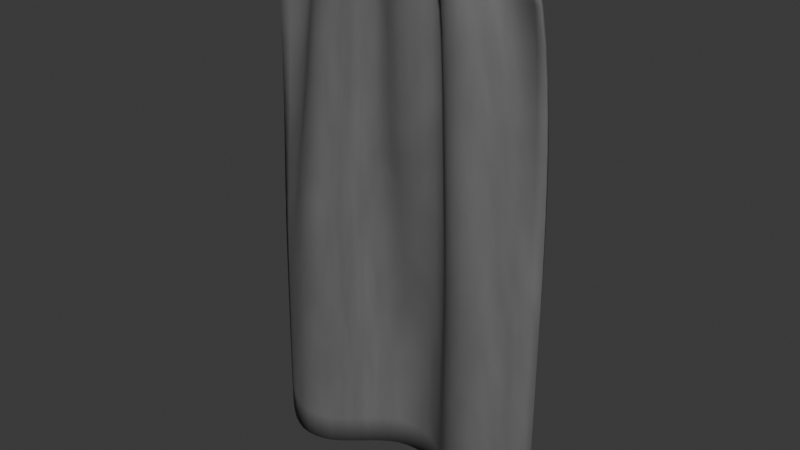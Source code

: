# Source: RedCurtain.blend  (saved by Blender 4.4.30; exported with 4.5.12 LTS)
import bpy
from mathutils import Matrix  # noqa: F401  (used for matrix-valued properties, if any)

bpy.ops.wm.read_factory_settings(use_empty=True)
scene = bpy.context.scene
scene.name = 'Scene'

# ---- collections
col_collection = bpy.data.collections.new('Collection'); scene.collection.children.link(col_collection)

# ---- images (referenced by path relative to the original .blend; pixels are not part of the script)
import os
ASSET_DIR = os.environ.get("B2B_ASSET_DIR", "")  # directory of the original .blend (textures are referenced by path, not embedded)
HERE = os.path.dirname(os.path.abspath(__file__))  # packed textures are extracted next to this script under _unpacked/

def load_image(name, relpath, width, height, colorspace="sRGB"):
    """Load a texture the original file referenced (path relative to the .blend, or extracted next to this script)."""
    p = next((c for c in (os.path.join(HERE, relpath), os.path.join(ASSET_DIR, relpath)) if relpath and os.path.exists(c)), "")
    if p:
        img = bpy.data.images.load(p, check_existing=True)
        img.name = name
    else:  # same state as the original file: an image datablock whose file is absent (Cycles renders it pink)
        img = bpy.data.images.new(name, width, height)
        img.source = "FILE"
        img.filepath = "//" + (relpath or name)
    img.colorspace_settings.name = colorspace
    return img
img_clothdiffuse = load_image('ClothDiffuse', 'ClothDiffuse.png', 1024, 1024, 'sRGB')
img_clothnormal = load_image('ClothNormal', 'ClothNormal.png', 1024, 1024, 'sRGB')

# ---- materials (node trees are filled in below, after node groups)
mat_curtainrail = bpy.data.materials.new('CurtainRail')
mat_cloth = bpy.data.materials.new('Cloth')

# ---- material node trees
mat_curtainrail.use_nodes = True; mat_curtainrail.node_tree.nodes.clear()
_N = mat_curtainrail.node_tree.nodes; _L = mat_curtainrail.node_tree.links
n0 = _N.new('ShaderNodeBsdfPrincipled'); n0.name = 'Principled BSDF'; n0.location = (10, 300)
n1 = _N.new('ShaderNodeOutputMaterial'); n1.name = 'Material Output'; n1.location = (300, 300)
_L.new(n0.outputs[0], n1.inputs[0])
n1.is_active_output = True
mat_cloth.use_nodes = True; mat_cloth.node_tree.nodes.clear()
_N = mat_cloth.node_tree.nodes; _L = mat_cloth.node_tree.links
n0 = _N.new('ShaderNodeBsdfPrincipled'); n0.name = 'Principled BSDF'; n0.location = (10, 300)
n0.inputs[2].default_value = 0.7
n1 = _N.new('ShaderNodeOutputMaterial'); n1.name = 'Material Output'; n1.location = (300, 300)
n2 = _N.new('ShaderNodeTexMagic'); n2.name = 'Magic Texture'; n2.location = (-548, 52)
n2.inputs[1].default_value = 400.0
n2.inputs[2].default_value = 0.3
n3 = _N.new('ShaderNodeBump'); n3.name = 'Bump'; n3.location = (-246, -34)
n3.inputs[0].default_value = 0.1
n3.inputs[1].default_value = 1.0
n4 = _N.new('ShaderNodeTexNoise'); n4.name = 'Noise Texture'; n4.location = (-612, 476)
n5 = _N.new('ShaderNodeValToRGB'); n5.name = 'Color Ramp'; n5.location = (-371, 428)
while len(n5.color_ramp.elements) > 1: n5.color_ramp.elements.remove(n5.color_ramp.elements[-1])
n5.color_ramp.elements[0].position = 0.0; n5.color_ramp.elements[0].color = (0.1014, 0.1014, 0.1014, 1.0)
_e = n5.color_ramp.elements.new(1.0); _e.color = (0.1651, 0.1651, 0.1651, 1.0)
n6 = _N.new('ShaderNodeTexImage'); n6.name = 'Image Texture'; n6.location = (-639, -271)
n6.image = img_clothdiffuse
n7 = _N.new('ShaderNodeTexImage'); n7.name = 'Image Texture.001'; n7.location = (-646, -640)
n7.image = img_clothnormal
_L.new(n2.outputs[0], n3.inputs[3])
_L.new(n3.outputs[0], n0.inputs[5])
_L.new(n0.outputs[0], n1.inputs[0])
_L.new(n4.outputs[0], n5.inputs[0])
_L.new(n5.outputs[0], n0.inputs[0])
n1.is_active_output = True

# ---- world
world_world = bpy.data.worlds.new('World'); scene.world = world_world
world_world.use_nodes = True; world_world.node_tree.nodes.clear()
_N = world_world.node_tree.nodes; _L = world_world.node_tree.links
n0 = _N.new('ShaderNodeOutputWorld'); n0.name = 'World Output'; n0.location = (300, 300)
n1 = _N.new('ShaderNodeBackground'); n1.name = 'Background'; n1.location = (10, 300)
n1.inputs[0].default_value = (0.05088, 0.05088, 0.05088, 1.0)
_L.new(n1.outputs[0], n0.inputs[0])
n0.is_active_output = True
world_world.color = (0.05088, 0.05088, 0.05088)
world_world.use_sun_shadow = False
world_world.sun_shadow_jitter_overblur = 0.0

# ---- meshes
me_cylinder = bpy.data.meshes.new('Cylinder')
me_cylinder.from_pydata([(-0.5, 0.01321, -0.04091), (0.5, 0.01321, -0.04091), (-0.5, 0.01221, -0.04597), (0.5, 0.01221, -0.04597), (-0.5, 0.009343, -0.05025), (0.5, 0.009343, -0.05025), (-0.5, 0.005056, -0.05312), (0.5, 0.005056, -0.05312), (-0.5, -5.67e-10, -0.05412), (0.5, -5.67e-10, -0.05412), (-0.5, -0.005056, -0.05312), (0.5, -0.005056, -0.05312), (-0.5, -0.009343, -0.05025), (0.5, -0.009343, -0.05025), (-0.5, -0.01221, -0.04597), (0.5, -0.01221, -0.04597), (-0.5, -0.01321, -0.04091), (0.5, -0.01321, -0.04091), (-0.5, -0.01221, -0.03585), (0.5, -0.01221, -0.03585), (-0.5, -0.009343, -0.03157), (0.5, -0.009343, -0.03157), (-0.5, -0.005056, -0.0287), (0.5, -0.005056, -0.0287), (-0.5, -5.67e-10, -0.0277), (0.5, -5.67e-10, -0.0277), (-0.5, 0.005056, -0.0287), (0.5, 0.005056, -0.0287), (-0.5, 0.009343, -0.03157), (0.5, 0.009343, -0.03157), (-0.5, 0.01221, -0.03585), (0.5, 0.01221, -0.03585), (-0.439, -0.03437, -3.725e-09), (-0.439, 0.03437, -3.725e-09), (-0.3767, -0.03437, -3.725e-09), (-0.3767, 0.03437, -3.725e-09), (-0.439, -0.007862, -0.05924), (-0.439, -0.01862, -0.05129), (-0.439, -0.01235, -0.05818), (-0.439, -0.01629, -0.05527), (-0.439, 0.01862, -0.05129), (-0.439, 0.007862, -0.05924), (-0.439, 0.01629, -0.05527), (-0.439, 0.01235, -0.05818), (-0.3767, -0.01862, -0.05129), (-0.3767, -0.007862, -0.05924), (-0.3767, -0.01629, -0.05527), (-0.3767, -0.01235, -0.05818), (-0.3767, 0.007862, -0.05924), (-0.3767, 0.01862, -0.05129), (-0.3767, 0.01235, -0.05818), (-0.3767, 0.01629, -0.05527), (0.3767, -0.03437, -3.725e-09), (0.3767, 0.03437, -3.725e-09), (0.439, -0.03437, -3.725e-09), (0.439, 0.03437, -3.725e-09), (0.3767, -0.007862, -0.05924), (0.3767, -0.01862, -0.05129), (0.3767, -0.01235, -0.05818), (0.3767, -0.01629, -0.05527), (0.3767, 0.01862, -0.05129), (0.3767, 0.007862, -0.05924), (0.3767, 0.01629, -0.05527), (0.3767, 0.01235, -0.05818), (0.439, -0.01862, -0.05129), (0.439, -0.007862, -0.05924), (0.439, -0.01629, -0.05527), (0.439, -0.01235, -0.05818), (0.439, 0.007862, -0.05924), (0.439, 0.01862, -0.05129), (0.439, 0.01235, -0.05818), (0.439, 0.01629, -0.05527)], [], [(3, 5, 4, 2), (5, 7, 6, 4), (7, 9, 8, 6), (9, 11, 10, 8), (11, 13, 12, 10), (13, 15, 14, 12), (15, 17, 16, 14), (17, 19, 18, 16), (19, 21, 20, 18), (21, 23, 22, 20), (23, 25, 24, 22), (25, 27, 26, 24), (27, 29, 28, 26), (29, 31, 30, 28), (31, 1, 0, 30), (1, 31, 29, 27, 25, 23, 21, 19, 17, 15, 13, 11, 9, 7, 5, 3), (0, 2, 4, 6, 8, 10, 12, 14, 16, 18, 20, 22, 24, 26, 28, 30), (1, 3, 2, 0), (44, 34, 32, 37), (48, 50, 51, 49, 35, 34, 44, 46, 47, 45), (40, 33, 35, 49), (36, 38, 39, 37, 32, 33, 40, 42, 43, 41), (35, 33, 32, 34), (48, 41, 43, 50), (50, 43, 42, 51), (51, 42, 40, 49), (36, 45, 47, 38), (38, 47, 46, 39), (39, 46, 44, 37), (41, 48, 45, 36), (64, 54, 52, 57), (68, 70, 71, 69, 55, 54, 64, 66, 67, 65), (60, 53, 55, 69), (56, 58, 59, 57, 52, 53, 60, 62, 63, 61), (55, 53, 52, 54), (68, 61, 63, 70), (70, 63, 62, 71), (71, 62, 60, 69), (56, 65, 67, 58), (58, 67, 66, 59), (59, 66, 64, 57), (61, 68, 65, 56)])
me_cylinder.polygons.foreach_set('use_smooth', [True] * 42)
_k = set([(0, 2), (0, 30), (1, 3), (1, 31), (2, 4), (3, 5), (4, 6), (5, 7), (6, 8), (7, 9), (8, 10), (9, 11), (10, 12), (11, 13), (12, 14), (13, 15), (14, 16), (15, 17), (16, 18), (17, 19), (18, 20), (19, 21), (20, 22), (21, 23), (22, 24), (23, 25), (24, 26), (25, 27), (26, 28), (27, 29), (28, 30), (29, 31), (32, 33), (32, 34), (32, 37), (33, 35), (33, 40), (34, 35), (34, 44), (35, 49), (36, 38), (36, 41), (37, 39), (38, 39), (40, 42), (41, 43), (42, 43), (44, 46), (45, 47), (45, 48), (46, 47), (48, 50), (49, 51), (50, 51), (52, 53), (52, 54), (52, 57), (53, 55), (53, 60), (54, 55), (54, 64), (55, 69), (56, 58), (56, 61), (57, 59), (58, 59), (60, 62), (61, 63), (62, 63), (64, 66), (65, 67), (65, 68), (66, 67), (68, 70), (69, 71), (70, 71)])
me_cylinder.attributes.new('sharp_edge', 'BOOLEAN', 'EDGE').data.foreach_set('value', [ (min(e.vertices), max(e.vertices)) in _k for e in me_cylinder.edges])
_uv = me_cylinder.uv_layers.new(name='UVMap')
_uv.uv.foreach_set('vector', [0.9375, 1.0, 0.875, 1.0, 0.875, 0.5, 0.9375, 0.5, 0.875, 1.0, 0.8125, 1.0, 0.8125, 0.5, 0.875, 0.5, 0.8125, 1.0, 0.75, 1.0, 0.75, 0.5, 0.8125, 0.5, 0.75, 1.0, 0.6875, 1.0, 0.6875, 0.5, 0.75, 0.5, 0.6875, 1.0, 0.625, 1.0, 0.625, 0.5, 0.6875, 0.5, 0.625, 1.0, 0.5625, 1.0, 0.5625, 0.5, 0.625, 0.5, 0.5625, 1.0, 0.5, 1.0, 0.5, 0.5, 0.5625, 0.5, 0.5, 1.0, 0.4375, 1.0, 0.4375, 0.5, 0.5, 0.5, 0.4375, 1.0, 0.375, 1.0, 0.375, 0.5, 0.4375, 0.5, 0.375, 1.0, 0.3125, 1.0, 0.3125, 0.5, 0.375, 0.5, 0.3125, 1.0, 0.25, 1.0, 0.25, 0.5, 0.3125, 0.5, 0.25, 1.0, 0.1875, 1.0, 0.1875, 0.5, 0.25, 0.5, 0.1875, 1.0, 0.125, 1.0, 0.125, 0.5, 0.1875, 0.5, 0.125, 1.0, 0.0625, 1.0, 0.0625, 0.5, 0.125, 0.5, 0.0625, 1.0, 0.0, 1.0, 0.0, 0.5, 0.0625, 0.5, 0.25, 0.49, 0.1582, 0.4717, 0.08029, 0.4197, 0.02827, 0.3418, 0.01, 0.25, 0.02827, 0.1582, 0.08029, 0.08029, 0.1582, 0.02827, 0.25, 0.01, 0.3418, 0.02827, 0.4197, 0.08029, 0.4717, 0.1582, 0.49, 0.25, 0.4717, 0.3418, 0.4197, 0.4197, 0.3418, 0.4717, 0.75, 0.49, 0.8418, 0.4717, 0.9197, 0.4197, 0.9717, 0.3418, 0.99, 0.25, 0.9717, 0.1582, 0.9197, 0.08029, 0.8418, 0.02827, 0.75, 0.01, 0.6582, 0.02827, 0.5803, 0.08029, 0.5283, 0.1582, 0.51, 0.25, 0.5283, 0.3418, 0.5803, 0.4197, 0.6582, 0.4717, 1.0, 1.0, 0.9375, 1.0, 0.9375, 0.5, 1.0, 0.5, 0.4086, 0.75, 0.625, 0.75, 0.625, 1.0, 0.4086, 1.0, 0.375, 0.5643, 0.3795, 0.5302, 0.3918, 0.5067, 0.4086, 0.5, 0.625, 0.5, 0.625, 0.75, 0.4086, 0.75, 0.3918, 0.7433, 0.3795, 0.7198, 0.375, 0.6857, 0.4086, 0.25, 0.625, 0.25, 0.625, 0.5, 0.4086, 0.5, 0.375, 0.06427, 0.3795, 0.03023, 0.3918, 0.006673, 0.4086, 0.0, 0.625, 0.0, 0.625, 0.25, 0.4086, 0.25, 0.3918, 0.2433, 0.3795, 0.2198, 0.375, 0.1857, 0.625, 0.5, 0.875, 0.5, 0.875, 0.75, 0.625, 0.75, 0.375, 0.5643, 0.125, 0.5643, 0.125, 0.5296, 0.375, 0.5296, 0.375, 0.5296, 0.125, 0.5296, 0.125, 0.5, 0.375, 0.5, 0.375, 0.5, 0.375, 0.25, 0.4086, 0.25, 0.4086, 0.5, 0.125, 0.6857, 0.375, 0.6857, 0.375, 0.7204, 0.125, 0.7204, 0.125, 0.7204, 0.375, 0.7204, 0.375, 0.75, 0.125, 0.75, 0.375, 1.0, 0.375, 0.75, 0.4086, 0.75, 0.4086, 1.0, 0.125, 0.5643, 0.375, 0.5643, 0.375, 0.6857, 0.125, 0.6857, 0.4086, 0.75, 0.625, 0.75, 0.625, 1.0, 0.4086, 1.0, 0.375, 0.5643, 0.3795, 0.5302, 0.3918, 0.5067, 0.4086, 0.5, 0.625, 0.5, 0.625, 0.75, 0.4086, 0.75, 0.3918, 0.7433, 0.3795, 0.7198, 0.375, 0.6857, 0.4086, 0.25, 0.625, 0.25, 0.625, 0.5, 0.4086, 0.5, 0.375, 0.06427, 0.3795, 0.03023, 0.3918, 0.006673, 0.4086, 0.0, 0.625, 0.0, 0.625, 0.25, 0.4086, 0.25, 0.3918, 0.2433, 0.3795, 0.2198, 0.375, 0.1857, 0.625, 0.5, 0.875, 0.5, 0.875, 0.75, 0.625, 0.75, 0.375, 0.5643, 0.125, 0.5643, 0.125, 0.5296, 0.375, 0.5296, 0.375, 0.5296, 0.125, 0.5296, 0.125, 0.5, 0.375, 0.5, 0.375, 0.5, 0.375, 0.25, 0.4086, 0.25, 0.4086, 0.5, 0.125, 0.6857, 0.375, 0.6857, 0.375, 0.7204, 0.125, 0.7204, 0.125, 0.7204, 0.375, 0.7204, 0.375, 0.75, 0.125, 0.75, 0.375, 1.0, 0.375, 0.75, 0.4086, 0.75, 0.4086, 1.0, 0.125, 0.5643, 0.375, 0.5643, 0.375, 0.6857, 0.125, 0.6857])
me_cylinder.materials.append(mat_curtainrail)
me_cylinder.update()
me_cylinder.normals_split_custom_set([tuple(v) for v in zip(*[iter([0.0, 0.9239, -0.3827, 0.0, 0.7071, -0.7071, 0.0, 0.7071, -0.7071, 0.0, 0.9239, -0.3827, 0.0, 0.7071, -0.7071, 0.0, 0.3827, -0.9239, 0.0, 0.3827, -0.9239, 0.0, 0.7071, -0.7071, 0.0, 0.3827, -0.9239, 0.0, 0.0, -1.0, 0.0, 0.0, -1.0, 0.0, 0.3827, -0.9239, 0.0, 0.0, -1.0, 0.0, -0.3827, -0.9239, 0.0, -0.3827, -0.9239, 0.0, 0.0, -1.0, 0.0, -0.3827, -0.9239, 0.0, -0.7071, -0.7071, 0.0, -0.7071, -0.7071, 0.0, -0.3827, -0.9239, 0.0, -0.7071, -0.7071, 0.0, -0.9239, -0.3827, 0.0, -0.9239, -0.3827, 0.0, -0.7071, -0.7071, 0.0, -0.9239, -0.3827, 0.0, -1.0, 6.771e-08, 0.0, -1.0, 6.771e-08, 0.0, -0.9239, -0.3827, 0.0, -1.0, 6.771e-08, 0.0, -0.9239, 0.3827, 0.0, -0.9239, 0.3827, 0.0, -1.0, 6.771e-08, 0.0, -0.9239, 0.3827, 1.439e-09, -0.7071, 0.7071, 1.439e-09, -0.7071, 0.7071, 0.0, -0.9239, 0.3827, 1.439e-09, -0.7071, 0.7071, 1.439e-09, -0.3827, 0.9239, 1.439e-09, -0.3827, 0.9239, 1.439e-09, -0.7071, 0.7071, 1.439e-09, -0.3827, 0.9239, 0.0, 0.0, 1.0, 0.0, 0.0, 1.0, 1.439e-09, -0.3827, 0.9239, 0.0, 0.0, 1.0, 1.439e-09, 0.3827, 0.9239, 1.439e-09, 0.3827, 0.9239, 0.0, 0.0, 1.0, 1.439e-09, 0.3827, 0.9239, 1.439e-09, 0.7071, 0.7071, 1.439e-09, 0.7071, 0.7071, 1.439e-09, 0.3827, 0.9239, 1.439e-09, 0.7071, 0.7071, 0.0, 0.9239, 0.3827, 0.0, 0.9239, 0.3827, 1.439e-09, 0.7071, 0.7071, 0.0, 0.9239, 0.3827, 0.0, 1.0, 6.771e-08, 0.0, 1.0, 6.771e-08, 0.0, 0.9239, 0.3827, 1.0, -4.356e-07, -2.403e-06, 1.0, -4.356e-07, -2.403e-06, 1.0, -4.356e-07, -2.403e-06, 1.0, -4.356e-07, -2.403e-06, 1.0, -4.356e-07, -2.403e-06, 1.0, -4.356e-07, -2.403e-06, 1.0, -4.356e-07, -2.403e-06, 1.0, -4.356e-07, -2.403e-06, 1.0, -4.356e-07, -2.403e-06, 1.0, -4.356e-07, -2.403e-06, 1.0, -4.356e-07, -2.403e-06, 1.0, -4.356e-07, -2.403e-06, 1.0, -4.356e-07, -2.403e-06, 1.0, -4.356e-07, -2.403e-06, 1.0, -4.356e-07, -2.403e-06, 1.0, -4.356e-07, -2.403e-06, -1.0, -4.356e-07, 2.403e-06, -1.0, -4.356e-07, 2.403e-06, -1.0, -4.356e-07, 2.403e-06, -1.0, -4.356e-07, 2.403e-06, -1.0, -4.356e-07, 2.403e-06, -1.0, -4.356e-07, 2.403e-06, -1.0, -4.356e-07, 2.403e-06, -1.0, -4.356e-07, 2.403e-06, -1.0, -4.356e-07, 2.403e-06, -1.0, -4.356e-07, 2.403e-06, -1.0, -4.356e-07, 2.403e-06, -1.0, -4.356e-07, 2.403e-06, -1.0, -4.356e-07, 2.403e-06, -1.0, -4.356e-07, 2.403e-06, -1.0, -4.356e-07, 2.403e-06, -1.0, -4.356e-07, 2.403e-06, 0.0, 1.0, 6.771e-08, 0.0, 0.9239, -0.3827, 0.0, 0.9239, -0.3827, 0.0, 1.0, 6.771e-08, 0.0, -0.9154, -0.4026, 0.0, -0.956, -0.2934, 0.0, -0.956, -0.2934, 0.0, -0.9154, -0.4026, 1.0, 3.145e-07, 0.0, 1.0, 3.145e-07, 0.0, 1.0, 3.145e-07, 0.0, 1.0, 3.145e-07, 0.0, 1.0, 3.145e-07, 0.0, 1.0, 3.145e-07, 0.0, 1.0, 3.145e-07, 0.0, 1.0, 3.145e-07, 0.0, 1.0, 3.145e-07, 0.0, 1.0, 3.145e-07, 0.0, 0.0, 0.9154, -0.4026, 0.0, 0.956, -0.2934, 0.0, 0.956, -0.2934, 0.0, 0.9154, -0.4026, -1.0, -1.474e-07, 0.0, -1.0, -1.474e-07, 0.0, -1.0, -1.474e-07, 0.0, -1.0, -1.474e-07, 0.0, -1.0, -1.474e-07, 0.0, -1.0, -1.474e-07, 0.0, -1.0, -1.474e-07, 0.0, -1.0, -1.474e-07, 0.0, -1.0, -1.474e-07, 0.0, -1.0, -1.474e-07, 0.0, 0.0, 0.0, 1.0, 0.0, 0.0, 1.0, 0.0, 0.0, 1.0, 0.0, 0.0, 1.0, 0.0, 0.1163, -0.9932, 0.0, 0.1163, -0.9932, 0.0, 0.4213, -0.9069, 0.0, 0.4213, -0.9069, 0.0, 0.4213, -0.9069, 0.0, 0.4213, -0.9069, 0.0, 0.7434, -0.6688, 0.0, 0.7434, -0.6688, 0.0, 0.7434, -0.6688, 0.0, 0.7434, -0.6688, 0.0, 0.9154, -0.4026, 0.0, 0.9154, -0.4026, 0.0, -0.1163, -0.9932, 0.0, -0.1163, -0.9932, 0.0, -0.4213, -0.9069, 0.0, -0.4213, -0.9069, 0.0, -0.4213, -0.9069, 0.0, -0.4213, -0.9069, 0.0, -0.7434, -0.6688, 0.0, -0.7434, -0.6688, 0.0, -0.7434, -0.6688, 0.0, -0.7434, -0.6688, 0.0, -0.9154, -0.4026, 0.0, -0.9154, -0.4026, 0.0, 0.1163, -0.9932, 0.0, 0.1163, -0.9932, 0.0, -0.1163, -0.9932, 0.0, -0.1163, -0.9932, 0.0, -0.9154, -0.4026, 0.0, -0.956, -0.2934, 0.0, -0.956, -0.2934, 0.0, -0.9154, -0.4026, 1.0, 1.474e-07, 0.0, 1.0, 1.474e-07, 0.0, 1.0, 1.474e-07, 0.0, 1.0, 1.474e-07, 0.0, 1.0, 1.474e-07, 0.0, 1.0, 1.474e-07, 0.0, 1.0, 1.474e-07, 0.0, 1.0, 1.474e-07, 0.0, 1.0, 1.474e-07, 0.0, 1.0, 1.474e-07, 0.0, 0.0, 0.9154, -0.4026, 0.0, 0.956, -0.2934, 0.0, 0.956, -0.2934, 0.0, 0.9154, -0.4026, -1.0, -3.145e-07, 0.0, -1.0, -3.145e-07, 0.0, -1.0, -3.145e-07, 0.0, -1.0, -3.145e-07, 0.0, -1.0, -3.145e-07, 0.0, -1.0, -3.145e-07, 0.0, -1.0, -3.145e-07, 0.0, -1.0, -3.145e-07, 0.0, -1.0, -3.145e-07, 0.0, -1.0, -3.145e-07, 0.0, 0.0, 0.0, 1.0, 0.0, 0.0, 1.0, 0.0, 0.0, 1.0, 0.0, 0.0, 1.0, 0.0, 0.1163, -0.9932, 0.0, 0.1163, -0.9932, 0.0, 0.4213, -0.9069, 0.0, 0.4213, -0.9069, 0.0, 0.4213, -0.9069, 0.0, 0.4213, -0.9069, 0.0, 0.7434, -0.6688, 0.0, 0.7434, -0.6688, 0.0, 0.7434, -0.6688, 0.0, 0.7434, -0.6688, 0.0, 0.9154, -0.4026, 0.0, 0.9154, -0.4026, 0.0, -0.1163, -0.9932, 0.0, -0.1163, -0.9932, 0.0, -0.4213, -0.9069, 0.0, -0.4213, -0.9069, 0.0, -0.4213, -0.9069, 0.0, -0.4213, -0.9069, 0.0, -0.7434, -0.6688, 0.0, -0.7434, -0.6688, 0.0, -0.7434, -0.6688, 0.0, -0.7434, -0.6688, 0.0, -0.9154, -0.4026, 0.0, -0.9154, -0.4026, 0.0, 0.1163, -0.9932, 0.0, 0.1163, -0.9932, 0.0, -0.1163, -0.9932, 0.0, -0.1163, -0.9932])] * 3)])
me_grid_007 = bpy.data.meshes.new('Grid.007')
me_grid_007.from_pydata([(-0.5731, 0.01597, -2.022), (-0.5246, -0.02444, -2.04), (-0.4614, -0.06473, -2.04), (-0.3902, -0.0838, -2.041), (-0.3176, -0.07233, -2.043), (-0.253, -0.03525, -2.044), (-0.1958, 0.01394, -2.045), (-0.138, 0.06239, -2.045), (-0.0727, 0.0987, -2.044), (-5.274e-08, 0.1124, -2.044), (0.0727, 0.0987, -2.044), (0.138, 0.06239, -2.045), (0.1958, 0.01394, -2.045), (0.253, -0.03525, -2.044), (0.3176, -0.07233, -2.043), (0.3902, -0.0838, -2.041), (0.4614, -0.06473, -2.04), (0.5246, -0.02444, -2.04), (0.5731, 0.01597, -2.022), (-0.5821, 0.02474, -1.929), (-0.5233, -0.02279, -1.929), (-0.4598, -0.06285, -1.929), (-0.3888, -0.0832, -1.931), (-0.3162, -0.07333, -1.932), (-0.2519, -0.03611, -1.933), (-0.1962, 0.01457, -1.934), (-0.139, 0.06357, -1.934), (-0.07311, 0.09849, -1.933), (-3.865e-08, 0.1111, -1.933), (0.07311, 0.09849, -1.933), (0.139, 0.06357, -1.934), (0.1962, 0.01457, -1.934), (0.2519, -0.03611, -1.933), (0.3162, -0.07333, -1.932), (0.3888, -0.0832, -1.931), (0.4598, -0.06285, -1.929), (0.5233, -0.02279, -1.929), (0.5821, 0.02474, -1.929), (-0.5815, 0.02556, -1.818), (-0.5219, -0.02098, -1.818), (-0.4582, -0.06086, -1.818), (-0.3875, -0.08255, -1.82), (-0.3148, -0.07427, -1.821), (-0.251, -0.03682, -1.822), (-0.1966, 0.01527, -1.823), (-0.14, 0.06469, -1.823), (-0.07351, 0.09816, -1.822), (-3.329e-08, 0.1096, -1.822), (0.07351, 0.09816, -1.822), (0.14, 0.06469, -1.823), (0.1966, 0.01527, -1.823), (0.251, -0.03682, -1.822), (0.3148, -0.07427, -1.821), (0.3875, -0.08255, -1.82), (0.4582, -0.06086, -1.818), (0.5219, -0.02098, -1.818), (0.5815, 0.02557, -1.818), (-0.5809, 0.02641, -1.707), (-0.5205, -0.01902, -1.707), (-0.4565, -0.05873, -1.707), (-0.3861, -0.08179, -1.709), (-0.3134, -0.07512, -1.71), (-0.2501, -0.03736, -1.711), (-0.1971, 0.01603, -1.712), (-0.141, 0.06576, -1.712), (-0.07388, 0.09762, -1.711), (-2.771e-08, 0.1078, -1.711), (0.07388, 0.09762, -1.711), (0.141, 0.06576, -1.712), (0.1971, 0.01603, -1.712), (0.2501, -0.03736, -1.711), (0.3134, -0.07512, -1.71), (0.3861, -0.08179, -1.709), (0.4565, -0.05873, -1.707), (0.5205, -0.01902, -1.707), (0.5809, 0.02641, -1.707), (-0.5802, 0.02728, -1.596), (-0.5189, -0.01693, -1.596), (-0.4547, -0.05642, -1.596), (-0.3846, -0.08089, -1.598), (-0.312, -0.07587, -1.599), (-0.2493, -0.0378, -1.6), (-0.1977, 0.01681, -1.601), (-0.1421, 0.06675, -1.601), (-0.07424, 0.09682, -1.6), (-2.701e-08, 0.1057, -1.6), (0.07424, 0.09682, -1.6), (0.1421, 0.06675, -1.601), (0.1977, 0.01681, -1.601), (0.2493, -0.0378, -1.6), (0.312, -0.07587, -1.599), (0.3846, -0.08089, -1.598), (0.4547, -0.05642, -1.596), (0.5189, -0.01693, -1.596), (0.5802, 0.02728, -1.596), (-0.5796, 0.02816, -1.485), (-0.5173, -0.01473, -1.485), (-0.4529, -0.05391, -1.485), (-0.3831, -0.0798, -1.487), (-0.3107, -0.07652, -1.488), (-0.2485, -0.03819, -1.489), (-0.1982, 0.01756, -1.49), (-0.1431, 0.06765, -1.49), (-0.07459, 0.09559, -1.489), (-2.91e-08, 0.1026, -1.489), (0.07459, 0.09559, -1.489), (0.1431, 0.06765, -1.49), (0.1982, 0.01756, -1.49), (0.2485, -0.03819, -1.489), (0.3107, -0.07652, -1.488), (0.3831, -0.0798, -1.487), (0.4529, -0.05391, -1.485), (0.5173, -0.01473, -1.485), (0.5796, 0.02816, -1.485), (-0.5788, 0.02913, -1.374), (-0.5156, -0.01234, -1.374), (-0.4509, -0.05114, -1.375), (-0.3816, -0.07849, -1.376), (-0.3093, -0.07706, -1.377), (-0.2476, -0.0386, -1.378), (-0.1987, 0.01823, -1.379), (-0.144, 0.06836, -1.379), (-0.07484, 0.09314, -1.378), (-3.329e-08, 0.09686, -1.378), (0.07484, 0.09314, -1.378), (0.144, 0.06836, -1.379), (0.1987, 0.01823, -1.379), (0.2476, -0.0386, -1.378), (0.3093, -0.07706, -1.377), (0.3816, -0.07849, -1.376), (0.4509, -0.05114, -1.375), (0.5156, -0.01234, -1.374), (0.5788, 0.02913, -1.374), (-0.5779, 0.0304, -1.263), (-0.5136, -0.009338, -1.263), (-0.4486, -0.04785, -1.264), (-0.3799, -0.07684, -1.265), (-0.3078, -0.07747, -1.266), (-0.2466, -0.03909, -1.267), (-0.199, 0.01874, -1.268), (-0.1448, 0.06849, -1.268), (-0.07472, 0.08834, -1.268), (-3.236e-08, 0.08736, -1.268), (0.07472, 0.08834, -1.268), (0.1448, 0.06849, -1.268), (0.199, 0.01874, -1.268), (0.2466, -0.03909, -1.267), (0.3078, -0.07747, -1.266), (0.3799, -0.07684, -1.265), (0.4486, -0.04785, -1.264), (0.5136, -0.009337, -1.263), (0.5779, 0.0304, -1.263), (-0.5765, 0.03222, -1.152), (-0.5106, -0.004647, -1.153), (-0.4457, -0.04328, -1.153), (-0.378, -0.07465, -1.153), (-0.3063, -0.07774, -1.155), (-0.2453, -0.03975, -1.156), (-0.1991, 0.01893, -1.157), (-0.1451, 0.0678, -1.157), (-0.07422, 0.08183, -1.157), (-3.19e-08, 0.07657, -1.159), (0.07422, 0.08183, -1.157), (0.1451, 0.0678, -1.157), (0.1991, 0.01893, -1.157), (0.2453, -0.03975, -1.156), (0.3063, -0.07774, -1.155), (0.378, -0.07465, -1.153), (0.4457, -0.04328, -1.153), (0.5106, -0.004647, -1.153), (0.5765, 0.03222, -1.152), (-0.5744, 0.03457, -1.041), (-0.5062, 0.002422, -1.042), (-0.4416, -0.03659, -1.043), (-0.3757, -0.07149, -1.042), (-0.3046, -0.07774, -1.044), (-0.2437, -0.04064, -1.045), (-0.1987, 0.01868, -1.046), (-0.1447, 0.06637, -1.046), (-0.07352, 0.07471, -1.047), (-2.98e-08, 0.06601, -1.049), (0.07352, 0.07471, -1.047), (0.1447, 0.06637, -1.046), (0.1987, 0.01868, -1.046), (0.2437, -0.04064, -1.045), (0.3046, -0.07774, -1.044), (0.3757, -0.07149, -1.042), (0.4416, -0.03659, -1.043), (0.5062, 0.002422, -1.042), (0.5744, 0.03457, -1.041), (-0.5714, 0.03686, -0.9295), (-0.501, 0.01059, -0.9325), (-0.4365, -0.02797, -0.9326), (-0.3731, -0.06701, -0.9316), (-0.3028, -0.07729, -0.9329), (-0.2418, -0.04177, -0.9345), (-0.1978, 0.01798, -0.9346), (-0.1439, 0.06445, -0.9347), (-0.07278, 0.06748, -0.9362), (-2.724e-08, 0.05601, -0.9385), (0.07278, 0.06748, -0.9362), (0.1439, 0.06445, -0.9347), (0.1978, 0.01798, -0.9346), (0.2418, -0.04177, -0.9345), (0.3028, -0.07729, -0.9329), (0.3731, -0.06701, -0.9316), (0.4365, -0.02797, -0.9326), (0.501, 0.01059, -0.9325), (0.5714, 0.03686, -0.9295), (-0.5678, 0.03827, -0.8183), (-0.4956, 0.01883, -0.8225), (-0.4307, -0.01823, -0.8228), (-0.37, -0.06117, -0.8209), (-0.301, -0.07621, -0.8217), (-0.2394, -0.0431, -0.8235), (-0.1963, 0.01684, -0.8235), (-0.1427, 0.06225, -0.8238), (-0.07204, 0.06057, -0.8257), (-2.468e-08, 0.04682, -0.8281), (0.07204, 0.06057, -0.8257), (0.1427, 0.06225, -0.8238), (0.1963, 0.01684, -0.8235), (0.2394, -0.0431, -0.8235), (0.301, -0.07621, -0.8217), (0.37, -0.06117, -0.8209), (0.4307, -0.01823, -0.8228), (0.4956, 0.01883, -0.8225), (0.5678, 0.03827, -0.8183), (-0.5636, 0.0382, -0.7071), (-0.4901, 0.02644, -0.7124), (-0.4247, -0.008114, -0.7132), (-0.3665, -0.05423, -0.7103), (-0.299, -0.07438, -0.7106), (-0.2367, -0.04454, -0.7125), (-0.1944, 0.01532, -0.7125), (-0.1411, 0.05998, -0.7128), (-0.07125, 0.05437, -0.715), (-2.398e-08, 0.03864, -0.7174), (0.07125, 0.05437, -0.715), (0.1411, 0.05998, -0.7128), (0.1944, 0.01532, -0.7125), (0.2367, -0.04454, -0.7125), (0.299, -0.07438, -0.7106), (0.3665, -0.05423, -0.7103), (0.4247, -0.008114, -0.7132), (0.4901, 0.02644, -0.7124), (0.5636, 0.0382, -0.7071), (-0.5587, 0.03635, -0.596), (-0.4848, 0.0331, -0.6022), (-0.4187, 0.002056, -0.6035), (-0.3627, -0.04643, -0.5999), (-0.2969, -0.07173, -0.5995), (-0.2337, -0.04603, -0.6016), (-0.1919, 0.01348, -0.6015), (-0.1394, 0.05782, -0.6019), (-0.07037, 0.04906, -0.6041), (-2.084e-08, 0.03153, -0.6064), (0.07037, 0.04906, -0.6041), (0.1394, 0.05782, -0.6019), (0.1919, 0.01348, -0.6015), (0.2337, -0.04603, -0.6016), (0.2969, -0.07173, -0.5995), (0.3627, -0.04643, -0.5999), (0.4187, 0.002056, -0.6035), (0.4848, 0.0331, -0.6022), (0.5587, 0.03635, -0.596), (-0.5528, 0.03256, -0.4852), (-0.4795, 0.03861, -0.4919), (-0.4126, 0.01216, -0.4939), (-0.3586, -0.03791, -0.4896), (-0.2947, -0.06821, -0.4884), (-0.2305, -0.04747, -0.4906), (-0.1889, 0.01138, -0.4905), (-0.1374, 0.0559, -0.491), (-0.06943, 0.04466, -0.4931), (-1.653e-08, 0.02548, -0.4952), (0.06943, 0.04466, -0.4931), (0.1374, 0.0559, -0.491), (0.1889, 0.01138, -0.4905), (0.2305, -0.04747, -0.4906), (0.2947, -0.06821, -0.4884), (0.3586, -0.03791, -0.4896), (0.4126, 0.01216, -0.4939), (0.4795, 0.03862, -0.4919), (0.5528, 0.03256, -0.4852), (-0.5457, 0.02685, -0.3747), (-0.4741, 0.04276, -0.3815), (-0.4066, 0.02209, -0.3841), (-0.3541, -0.02874, -0.3793), (-0.2922, -0.06376, -0.3775), (-0.2272, -0.04878, -0.3797), (-0.1854, 0.009048, -0.3796), (-0.1354, 0.05426, -0.3801), (-0.06848, 0.04112, -0.382), (-1.234e-08, 0.02046, -0.3838), (0.06848, 0.04112, -0.382), (0.1354, 0.05426, -0.3801), (0.1854, 0.009048, -0.3796), (0.2272, -0.04878, -0.3797), (0.2922, -0.06376, -0.3775), (0.3541, -0.02874, -0.3793), (0.4066, 0.02209, -0.3841), (0.4741, 0.04276, -0.3815), (0.5457, 0.02685, -0.3747), (-0.5369, 0.01938, -0.2647), (-0.4685, 0.04522, -0.2712), (-0.4007, 0.03168, -0.2743), (-0.3492, -0.01901, -0.2691), (-0.2893, -0.05836, -0.2667), (-0.2237, -0.04989, -0.2689), (-0.1813, 0.006461, -0.2688), (-0.1333, 0.05292, -0.2692), (-0.0676, 0.03847, -0.2708), (-5.821e-09, 0.01655, -0.2721), (0.0676, 0.03847, -0.2708), (0.1333, 0.05292, -0.2692), (0.1813, 0.006461, -0.2688), (0.2237, -0.04989, -0.2689), (0.2893, -0.05836, -0.2667), (0.3492, -0.01901, -0.2691), (0.4007, 0.03168, -0.2743), (0.4685, 0.04522, -0.2712), (0.5369, 0.01938, -0.2647), (-0.5239, 0.01021, -0.1554), (-0.4598, 0.04095, -0.164), (-0.392, 0.03957, -0.1653), (-0.3345, -0.00888, -0.1589), (-0.2837, -0.05218, -0.1562), (-0.219, -0.05066, -0.1581), (-0.1717, 0.003585, -0.1582), (-0.1299, 0.0519, -0.1584), (-0.06666, 0.03712, -0.1595), (4.657e-09, 0.01407, -0.1601), (0.06666, 0.03712, -0.1595), (0.1299, 0.0519, -0.1584), (0.1717, 0.003585, -0.1582), (0.219, -0.05066, -0.1581), (0.2837, -0.05218, -0.1562), (0.3345, -0.00888, -0.1589), (0.392, 0.03957, -0.1653), (0.4598, 0.04095, -0.164), (0.5239, 0.01021, -0.1554), (-0.4986, 0.0, -0.04741), (-0.4395, 0.01714, -0.06948), (-0.3719, 0.04249, -0.05928), (-0.2819, 0.001373, -0.04865), (-0.2686, -0.04582, -0.0457), (-0.2099, -0.05105, -0.04738), (-0.1428, 0.0005852, -0.0475), (-0.1219, 0.05123, -0.04755), (-0.06527, 0.03777, -0.04829), (8.615e-09, 0.01332, -0.04786), (0.06527, 0.03777, -0.04829), (0.1219, 0.05123, -0.04755), (0.1428, 0.0005852, -0.0475), (0.2099, -0.05105, -0.04738), (0.2686, -0.04582, -0.0457), (0.2819, 0.001373, -0.04865), (0.3719, 0.04249, -0.05928), (0.4395, 0.01714, -0.06948), (0.4986, 0.0, -0.04741), (-0.5527, -0.001673, -2.037), (-0.553, 0.0005806, -1.929), (-0.494, -0.04637, -2.04), (-0.4925, -0.04445, -1.929), (-0.4265, -0.07772, -2.041), (-0.4251, -0.07632, -1.93), (-0.3534, -0.08186, -2.042), (-0.352, -0.08217, -1.931), (-0.2841, -0.05621, -2.044), (-0.2827, -0.0574, -1.933), (-0.2239, -0.01132, -2.044), (-0.2235, -0.01147, -1.933), (-0.1675, 0.03898, -2.045), (-0.1684, 0.04013, -1.934), (-0.1064, 0.08277, -2.044), (-0.1072, 0.0834, -1.933), (-0.03691, 0.1089, -2.044), (-0.03707, 0.1079, -1.933), (0.03691, 0.1089, -2.044), (0.03707, 0.1079, -1.933), (0.1064, 0.08277, -2.044), (0.1072, 0.0834, -1.933), (0.1675, 0.03898, -2.045), (0.1684, 0.04012, -1.934), (0.2239, -0.01132, -2.044), (0.2235, -0.01147, -1.933), (0.2841, -0.05621, -2.044), (0.2827, -0.0574, -1.933), (0.3534, -0.08186, -2.042), (0.352, -0.08217, -1.931), (0.4265, -0.07772, -2.041), (0.4251, -0.07632, -1.93), (0.494, -0.04637, -2.04), (0.4925, -0.04445, -1.929), (0.5527, -0.001672, -2.037), (0.553, 0.0005814, -1.929), (-0.552, 0.001945, -1.818), (-0.4909, -0.04238, -1.818), (-0.4236, -0.07485, -1.819), (-0.3506, -0.08244, -1.82), (-0.2814, -0.05847, -1.822), (-0.2232, -0.01149, -1.823), (-0.1693, 0.04127, -1.823), (-0.108, 0.08395, -1.822), (-0.03722, 0.1067, -1.822), (0.03722, 0.1067, -1.822), (0.108, 0.08395, -1.822), (0.1693, 0.04127, -1.823), (0.2232, -0.01149, -1.823), (0.2814, -0.05847, -1.822), (0.3506, -0.08244, -1.82), (0.4236, -0.07485, -1.819), (0.4909, -0.04238, -1.818), (0.552, 0.001945, -1.818), (-0.5509, 0.003409, -1.707), (-0.4892, -0.04015, -1.707), (-0.4221, -0.07325, -1.708), (-0.3493, -0.08262, -1.71), (-0.2802, -0.0594, -1.711), (-0.2231, -0.01138, -1.712), (-0.1703, 0.04242, -1.712), (-0.1087, 0.08435, -1.712), (-0.03736, 0.1053, -1.711), (0.03736, 0.1053, -1.711), (0.1087, 0.08435, -1.712), (0.1703, 0.04242, -1.712), (0.2231, -0.01138, -1.712), (0.2802, -0.0594, -1.711), (0.3493, -0.08262, -1.71), (0.4221, -0.07325, -1.708), (0.4892, -0.04015, -1.707), (0.5509, 0.00341, -1.707), (-0.5497, 0.004949, -1.596), (-0.4874, -0.03776, -1.596), (-0.4204, -0.07148, -1.597), (-0.3479, -0.08269, -1.599), (-0.279, -0.06023, -1.6), (-0.2229, -0.0112, -1.601), (-0.1712, 0.04355, -1.601), (-0.1095, 0.0846, -1.601), (-0.03748, 0.1036, -1.6), (0.03748, 0.1036, -1.6), (0.1095, 0.0846, -1.601), (0.1712, 0.04355, -1.601), (0.2229, -0.0112, -1.601), (0.279, -0.06023, -1.6), (0.3479, -0.08269, -1.599), (0.4204, -0.07148, -1.597), (0.4874, -0.03776, -1.596), (0.5497, 0.004949, -1.596), (-0.5486, 0.006549, -1.485), (-0.4856, -0.03521, -1.485), (-0.4187, -0.0695, -1.486), (-0.3465, -0.08261, -1.487), (-0.2778, -0.06098, -1.489), (-0.2228, -0.01102, -1.49), (-0.1722, 0.04463, -1.49), (-0.1102, 0.08464, -1.49), (-0.0376, 0.1011, -1.489), (0.0376, 0.1011, -1.489), (0.1102, 0.08464, -1.49), (0.1722, 0.04463, -1.49), (0.2228, -0.01102, -1.49), (0.2778, -0.06098, -1.489), (0.3465, -0.08261, -1.487), (0.4187, -0.0695, -1.486), (0.4856, -0.03521, -1.485), (0.5486, 0.006549, -1.485), (-0.5473, 0.008287, -1.374), (-0.4836, -0.03243, -1.374), (-0.4169, -0.06727, -1.375), (-0.345, -0.08236, -1.376), (-0.2765, -0.0617, -1.378), (-0.2226, -0.01089, -1.379), (-0.1731, 0.04563, -1.379), (-0.1109, 0.08415, -1.379), (-0.03766, 0.09645, -1.378), (0.03766, 0.09645, -1.378), (0.1109, 0.08415, -1.379), (0.1731, 0.04563, -1.379), (0.2226, -0.01089, -1.379), (0.2765, -0.0617, -1.378), (0.345, -0.08236, -1.376), (0.4169, -0.06727, -1.375), (0.4836, -0.03243, -1.374), (0.5473, 0.008287, -1.374), (-0.5458, 0.01052, -1.263), (-0.4813, -0.02904, -1.263), (-0.4149, -0.06461, -1.264), (-0.3435, -0.08188, -1.265), (-0.2751, -0.0624, -1.267), (-0.2222, -0.0109, -1.268), (-0.1738, 0.04638, -1.268), (-0.1112, 0.08232, -1.268), (-0.03747, 0.08848, -1.268), (0.03747, 0.08848, -1.268), (0.1112, 0.08232, -1.268), (0.1738, 0.04638, -1.268), (0.2222, -0.0109, -1.268), (0.2751, -0.0624, -1.267), (0.3435, -0.08188, -1.265), (0.4149, -0.06461, -1.264), (0.4813, -0.02903, -1.263), (0.5458, 0.01052, -1.263), (-0.5434, 0.01402, -1.152), (-0.4782, -0.02401, -1.153), (-0.4125, -0.06107, -1.153), (-0.3418, -0.08108, -1.154), (-0.2736, -0.06313, -1.156), (-0.2216, -0.01116, -1.157), (-0.1742, 0.04667, -1.157), (-0.111, 0.07911, -1.157), (-0.03707, 0.079, -1.158), (0.03707, 0.079, -1.158), (0.111, 0.07911, -1.157), (0.1742, 0.04667, -1.157), (0.2216, -0.01116, -1.157), (0.2736, -0.06313, -1.156), (0.3418, -0.08108, -1.154), (0.4125, -0.06107, -1.153), (0.4782, -0.02401, -1.153), (0.5434, 0.01402, -1.152), (-0.5399, 0.01916, -1.042), (-0.4736, -0.0165, -1.043), (-0.4094, -0.05598, -1.042), (-0.3401, -0.07971, -1.043), (-0.2719, -0.06387, -1.045), (-0.2206, -0.01176, -1.046), (-0.174, 0.04636, -1.046), (-0.1104, 0.0751, -1.046), (-0.03662, 0.06942, -1.048), (0.03662, 0.06942, -1.048), (0.1104, 0.0751, -1.046), (0.174, 0.04636, -1.046), (0.2206, -0.01176, -1.046), (0.2719, -0.06387, -1.045), (0.3401, -0.07971, -1.043), (0.4094, -0.05598, -1.042), (0.4736, -0.0165, -1.043), (0.5399, 0.01916, -1.042), (-0.5357, 0.02482, -0.9312), (-0.4681, -0.007348, -0.9329), (-0.4054, -0.04914, -0.932), (-0.3381, -0.07747, -0.932), (-0.27, -0.06455, -0.9338), (-0.2191, -0.01276, -0.9346), (-0.1732, 0.04556, -0.9345), (-0.1095, 0.07071, -0.9352), (-0.0362, 0.06016, -0.9377), (0.0362, 0.06016, -0.9377), (0.1095, 0.07071, -0.9352), (0.1732, 0.04556, -0.9345), (0.2191, -0.01276, -0.9346), (0.27, -0.06455, -0.9338), (0.3381, -0.07747, -0.932), (0.4054, -0.04914, -0.932), (0.4681, -0.007348, -0.9329), (0.5357, 0.02482, -0.9312), (-0.5311, 0.03004, -0.8207), (-0.4621, 0.002441, -0.8232), (-0.4009, -0.04093, -0.8218), (-0.336, -0.07416, -0.821), (-0.2678, -0.06506, -0.8227), (-0.2171, -0.01413, -0.8236), (-0.172, 0.04435, -0.8235), (-0.1085, 0.06628, -0.8245), (-0.03582, 0.05156, -0.8272), (0.03582, 0.05156, -0.8272), (0.1085, 0.06628, -0.8245), (0.172, 0.04435, -0.8235), (0.2171, -0.01413, -0.8236), (0.2678, -0.06506, -0.8227), (0.336, -0.07416, -0.821), (0.4009, -0.04093, -0.8218), (0.4621, 0.002441, -0.8232), (0.5311, 0.03004, -0.8207), (-0.5263, 0.03419, -0.7101), (-0.4561, 0.01209, -0.7135), (-0.3959, -0.03189, -0.7118), (-0.3337, -0.06979, -0.71), (-0.2655, -0.06528, -0.7117), (-0.2146, -0.01584, -0.7127), (-0.1703, 0.04284, -0.7124), (-0.1073, 0.06219, -0.7136), (-0.03543, 0.0439, -0.7166), (0.03543, 0.0439, -0.7166), (0.1073, 0.06219, -0.7136), (0.1703, 0.04284, -0.7124), (0.2146, -0.01584, -0.7127), (0.2655, -0.06528, -0.7117), (0.3337, -0.06979, -0.71), (0.3959, -0.03189, -0.7118), (0.4561, 0.01209, -0.7135), (0.5263, 0.03419, -0.7101), (-0.5213, 0.03696, -0.5995), (-0.4501, 0.02129, -0.6037), (-0.3907, -0.02231, -0.6018), (-0.3311, -0.06445, -0.5991), (-0.263, -0.0651, -0.6006), (-0.2117, -0.01784, -0.6017), (-0.1682, 0.04115, -0.6015), (-0.1059, 0.05862, -0.6028), (-0.035, 0.03729, -0.6057), (0.035, 0.03729, -0.6057), (0.1059, 0.05862, -0.6028), (0.1682, 0.04115, -0.6015), (0.2117, -0.01784, -0.6017), (0.263, -0.0651, -0.6006), (0.3311, -0.06445, -0.5991), (0.3907, -0.02231, -0.6018), (0.4501, 0.02129, -0.6037), (0.5213, 0.03696, -0.5995), (-0.5159, 0.03815, -0.4889), (-0.4443, 0.02988, -0.4938), (-0.3853, -0.01236, -0.4919), (-0.3282, -0.05819, -0.4883), (-0.2605, -0.06441, -0.4896), (-0.2085, -0.02006, -0.4908), (-0.1657, 0.03937, -0.4905), (-0.1045, 0.05566, -0.4918), (-0.03453, 0.03171, -0.4945), (0.03453, 0.03171, -0.4945), (0.1045, 0.05566, -0.4918), (0.1657, 0.03937, -0.4905), (0.2085, -0.02006, -0.4908), (0.2605, -0.06441, -0.4896), (0.3282, -0.05819, -0.4883), (0.3853, -0.01236, -0.4919), (0.4443, 0.02988, -0.4938), (0.5159, 0.03815, -0.4889), (-0.5099, 0.03763, -0.3783), (-0.4387, 0.03767, -0.3838), (-0.3798, -0.002106, -0.3821), (-0.3249, -0.05101, -0.3777), (-0.2577, -0.06314, -0.3786), (-0.2048, -0.02246, -0.3799), (-0.1628, 0.03755, -0.3797), (-0.1031, 0.0533, -0.3809), (-0.03406, 0.02713, -0.3832), (0.03406, 0.02713, -0.3832), (0.1031, 0.0533, -0.3809), (0.1628, 0.03755, -0.3797), (0.2048, -0.02246, -0.3799), (0.2577, -0.06314, -0.3786), (0.3249, -0.05101, -0.3777), (0.3798, -0.002106, -0.3821), (0.4387, 0.03767, -0.3838), (0.5099, 0.03763, -0.3783), (-0.5032, 0.03524, -0.268), (-0.4331, 0.04438, -0.2737), (-0.3741, 0.008341, -0.2722), (-0.3212, -0.04296, -0.2672), (-0.2548, -0.06121, -0.2677), (-0.2007, -0.025, -0.2691), (-0.1596, 0.03568, -0.2689), (-0.1017, 0.05159, -0.2699), (-0.03361, 0.0236, -0.2716), (0.03361, 0.0236, -0.2716), (0.1017, 0.05159, -0.2699), (0.1596, 0.03568, -0.2689), (0.2007, -0.025, -0.2691), (0.2548, -0.06121, -0.2677), (0.3212, -0.04296, -0.2672), (0.3741, 0.008341, -0.2722), (0.4331, 0.04438, -0.2737), (0.5032, 0.03524, -0.268), (-0.4924, 0.02756, -0.1602), (-0.4256, 0.04635, -0.1658), (-0.3615, 0.01868, -0.1624), (-0.3102, -0.03425, -0.1567), (-0.2514, -0.05862, -0.157), (-0.1928, -0.02761, -0.1584), (-0.1525, 0.03367, -0.1581), (-0.1003, 0.05074, -0.1589), (-0.03309, 0.02151, -0.1599), (0.03309, 0.02151, -0.1599), (0.1003, 0.05074, -0.1589), (0.1525, 0.03367, -0.1581), (0.1928, -0.02761, -0.1584), (0.2514, -0.05862, -0.157), (0.3102, -0.03425, -0.1567), (0.3615, 0.01868, -0.1624), (0.4256, 0.04635, -0.1658), (0.4924, 0.02756, -0.1602), (-0.4687, 0.006049, -0.06163), (-0.41, 0.03428, -0.06692), (-0.3216, 0.02841, -0.05286), (-0.2719, -0.02539, -0.04633), (-0.2465, -0.0557, -0.04641), (-0.1712, -0.03007, -0.04766), (-0.1315, 0.03155, -0.04739), (-0.09804, 0.05118, -0.048), (-0.03223, 0.02137, -0.04808), (0.03223, 0.02137, -0.04808), (0.09804, 0.05118, -0.048), (0.1315, 0.03155, -0.04739), (0.1712, -0.03007, -0.04766), (0.2465, -0.0557, -0.04641), (0.2719, -0.02539, -0.04633), (0.3216, 0.02841, -0.05286), (0.41, 0.03428, -0.06692), (0.4687, 0.006049, -0.06163)], [], [(2, 21, 364, 363), (361, 362, 19, 0), (3, 22, 366, 365), (363, 364, 20, 1), (4, 23, 368, 367), (365, 366, 21, 2), (5, 24, 370, 369), (367, 368, 22, 3), (6, 25, 372, 371), (369, 370, 23, 4), (7, 26, 374, 373), (371, 372, 24, 5), (8, 27, 376, 375), (373, 374, 25, 6), (9, 28, 378, 377), (375, 376, 26, 7), (10, 29, 380, 379), (377, 378, 27, 8), (11, 30, 382, 381), (379, 380, 28, 9), (12, 31, 384, 383), (381, 382, 29, 10), (13, 32, 386, 385), (383, 384, 30, 11), (14, 33, 388, 387), (385, 386, 31, 12), (15, 34, 390, 389), (387, 388, 32, 13), (16, 35, 392, 391), (389, 390, 33, 14), (17, 36, 394, 393), (391, 392, 34, 15), (18, 37, 396, 395), (393, 394, 35, 16), (20, 39, 397, 362), (395, 396, 36, 17), (21, 40, 398, 364), (362, 397, 38, 19), (22, 41, 399, 366), (364, 398, 39, 20), (23, 42, 400, 368), (366, 399, 40, 21), (24, 43, 401, 370), (368, 400, 41, 22), (25, 44, 402, 372), (370, 401, 42, 23), (26, 45, 403, 374), (372, 402, 43, 24), (27, 46, 404, 376), (374, 403, 44, 25), (28, 47, 405, 378), (376, 404, 45, 26), (29, 48, 406, 380), (378, 405, 46, 27), (30, 49, 407, 382), (380, 406, 47, 28), (31, 50, 408, 384), (382, 407, 48, 29), (32, 51, 409, 386), (384, 408, 49, 30), (33, 52, 410, 388), (386, 409, 50, 31), (34, 53, 411, 390), (388, 410, 51, 32), (35, 54, 412, 392), (390, 411, 52, 33), (36, 55, 413, 394), (392, 412, 53, 34), (37, 56, 414, 396), (394, 413, 54, 35), (39, 58, 415, 397), (396, 414, 55, 36), (40, 59, 416, 398), (397, 415, 57, 38), (41, 60, 417, 399), (398, 416, 58, 39), (42, 61, 418, 400), (399, 417, 59, 40), (43, 62, 419, 401), (400, 418, 60, 41), (44, 63, 420, 402), (401, 419, 61, 42), (45, 64, 421, 403), (402, 420, 62, 43), (46, 65, 422, 404), (403, 421, 63, 44), (47, 66, 423, 405), (404, 422, 64, 45), (48, 67, 424, 406), (405, 423, 65, 46), (49, 68, 425, 407), (406, 424, 66, 47), (50, 69, 426, 408), (407, 425, 67, 48), (51, 70, 427, 409), (408, 426, 68, 49), (52, 71, 428, 410), (409, 427, 69, 50), (53, 72, 429, 411), (410, 428, 70, 51), (54, 73, 430, 412), (411, 429, 71, 52), (55, 74, 431, 413), (412, 430, 72, 53), (56, 75, 432, 414), (413, 431, 73, 54), (58, 77, 433, 415), (414, 432, 74, 55), (59, 78, 434, 416), (415, 433, 76, 57), (60, 79, 435, 417), (416, 434, 77, 58), (61, 80, 436, 418), (417, 435, 78, 59), (62, 81, 437, 419), (418, 436, 79, 60), (63, 82, 438, 420), (419, 437, 80, 61), (64, 83, 439, 421), (420, 438, 81, 62), (65, 84, 440, 422), (421, 439, 82, 63), (66, 85, 441, 423), (422, 440, 83, 64), (67, 86, 442, 424), (423, 441, 84, 65), (68, 87, 443, 425), (424, 442, 85, 66), (69, 88, 444, 426), (425, 443, 86, 67), (70, 89, 445, 427), (426, 444, 87, 68), (71, 90, 446, 428), (427, 445, 88, 69), (72, 91, 447, 429), (428, 446, 89, 70), (73, 92, 448, 430), (429, 447, 90, 71), (74, 93, 449, 431), (430, 448, 91, 72), (75, 94, 450, 432), (431, 449, 92, 73), (77, 96, 451, 433), (432, 450, 93, 74), (78, 97, 452, 434), (433, 451, 95, 76), (79, 98, 453, 435), (434, 452, 96, 77), (80, 99, 454, 436), (435, 453, 97, 78), (81, 100, 455, 437), (436, 454, 98, 79), (82, 101, 456, 438), (437, 455, 99, 80), (83, 102, 457, 439), (438, 456, 100, 81), (84, 103, 458, 440), (439, 457, 101, 82), (85, 104, 459, 441), (440, 458, 102, 83), (86, 105, 460, 442), (441, 459, 103, 84), (87, 106, 461, 443), (442, 460, 104, 85), (88, 107, 462, 444), (443, 461, 105, 86), (89, 108, 463, 445), (444, 462, 106, 87), (90, 109, 464, 446), (445, 463, 107, 88), (91, 110, 465, 447), (446, 464, 108, 89), (92, 111, 466, 448), (447, 465, 109, 90), (93, 112, 467, 449), (448, 466, 110, 91), (94, 113, 468, 450), (449, 467, 111, 92), (96, 115, 469, 451), (450, 468, 112, 93), (97, 116, 470, 452), (451, 469, 114, 95), (98, 117, 471, 453), (452, 470, 115, 96), (99, 118, 472, 454), (453, 471, 116, 97), (100, 119, 473, 455), (454, 472, 117, 98), (101, 120, 474, 456), (455, 473, 118, 99), (102, 121, 475, 457), (456, 474, 119, 100), (103, 122, 476, 458), (457, 475, 120, 101), (104, 123, 477, 459), (458, 476, 121, 102), (105, 124, 478, 460), (459, 477, 122, 103), (106, 125, 479, 461), (460, 478, 123, 104), (107, 126, 480, 462), (461, 479, 124, 105), (108, 127, 481, 463), (462, 480, 125, 106), (109, 128, 482, 464), (463, 481, 126, 107), (110, 129, 483, 465), (464, 482, 127, 108), (111, 130, 484, 466), (465, 483, 128, 109), (112, 131, 485, 467), (466, 484, 129, 110), (113, 132, 486, 468), (467, 485, 130, 111), (115, 134, 487, 469), (468, 486, 131, 112), (116, 135, 488, 470), (469, 487, 133, 114), (117, 136, 489, 471), (470, 488, 134, 115), (118, 137, 490, 472), (471, 489, 135, 116), (119, 138, 491, 473), (472, 490, 136, 117), (120, 139, 492, 474), (473, 491, 137, 118), (121, 140, 493, 475), (474, 492, 138, 119), (122, 141, 494, 476), (475, 493, 139, 120), (123, 142, 495, 477), (476, 494, 140, 121), (124, 143, 496, 478), (477, 495, 141, 122), (125, 144, 497, 479), (478, 496, 142, 123), (126, 145, 498, 480), (479, 497, 143, 124), (127, 146, 499, 481), (480, 498, 144, 125), (128, 147, 500, 482), (481, 499, 145, 126), (129, 148, 501, 483), (482, 500, 146, 127), (130, 149, 502, 484), (483, 501, 147, 128), (131, 150, 503, 485), (484, 502, 148, 129), (132, 151, 504, 486), (485, 503, 149, 130), (134, 153, 505, 487), (486, 504, 150, 131), (135, 154, 506, 488), (487, 505, 152, 133), (136, 155, 507, 489), (488, 506, 153, 134), (137, 156, 508, 490), (489, 507, 154, 135), (138, 157, 509, 491), (490, 508, 155, 136), (139, 158, 510, 492), (491, 509, 156, 137), (140, 159, 511, 493), (492, 510, 157, 138), (141, 160, 512, 494), (493, 511, 158, 139), (142, 161, 513, 495), (494, 512, 159, 140), (143, 162, 514, 496), (495, 513, 160, 141), (144, 163, 515, 497), (496, 514, 161, 142), (145, 164, 516, 498), (497, 515, 162, 143), (146, 165, 517, 499), (498, 516, 163, 144), (147, 166, 518, 500), (499, 517, 164, 145), (148, 167, 519, 501), (500, 518, 165, 146), (149, 168, 520, 502), (501, 519, 166, 147), (150, 169, 521, 503), (502, 520, 167, 148), (151, 170, 522, 504), (503, 521, 168, 149), (153, 172, 523, 505), (504, 522, 169, 150), (154, 173, 524, 506), (505, 523, 171, 152), (155, 174, 525, 507), (506, 524, 172, 153), (156, 175, 526, 508), (507, 525, 173, 154), (157, 176, 527, 509), (508, 526, 174, 155), (158, 177, 528, 510), (509, 527, 175, 156), (159, 178, 529, 511), (510, 528, 176, 157), (160, 179, 530, 512), (511, 529, 177, 158), (161, 180, 531, 513), (512, 530, 178, 159), (162, 181, 532, 514), (513, 531, 179, 160), (163, 182, 533, 515), (514, 532, 180, 161), (164, 183, 534, 516), (515, 533, 181, 162), (165, 184, 535, 517), (516, 534, 182, 163), (166, 185, 536, 518), (517, 535, 183, 164), (167, 186, 537, 519), (518, 536, 184, 165), (168, 187, 538, 520), (519, 537, 185, 166), (169, 188, 539, 521), (520, 538, 186, 167), (170, 189, 540, 522), (521, 539, 187, 168), (172, 191, 541, 523), (522, 540, 188, 169), (173, 192, 542, 524), (523, 541, 190, 171), (174, 193, 543, 525), (524, 542, 191, 172), (175, 194, 544, 526), (525, 543, 192, 173), (176, 195, 545, 527), (526, 544, 193, 174), (177, 196, 546, 528), (527, 545, 194, 175), (178, 197, 547, 529), (528, 546, 195, 176), (179, 198, 548, 530), (529, 547, 196, 177), (180, 199, 549, 531), (530, 548, 197, 178), (181, 200, 550, 532), (531, 549, 198, 179), (182, 201, 551, 533), (532, 550, 199, 180), (183, 202, 552, 534), (533, 551, 200, 181), (184, 203, 553, 535), (534, 552, 201, 182), (185, 204, 554, 536), (535, 553, 202, 183), (186, 205, 555, 537), (536, 554, 203, 184), (187, 206, 556, 538), (537, 555, 204, 185), (188, 207, 557, 539), (538, 556, 205, 186), (189, 208, 558, 540), (539, 557, 206, 187), (191, 210, 559, 541), (540, 558, 207, 188), (192, 211, 560, 542), (541, 559, 209, 190), (193, 212, 561, 543), (542, 560, 210, 191), (194, 213, 562, 544), (543, 561, 211, 192), (195, 214, 563, 545), (544, 562, 212, 193), (196, 215, 564, 546), (545, 563, 213, 194), (197, 216, 565, 547), (546, 564, 214, 195), (198, 217, 566, 548), (547, 565, 215, 196), (199, 218, 567, 549), (548, 566, 216, 197), (200, 219, 568, 550), (549, 567, 217, 198), (201, 220, 569, 551), (550, 568, 218, 199), (202, 221, 570, 552), (551, 569, 219, 200), (203, 222, 571, 553), (552, 570, 220, 201), (204, 223, 572, 554), (553, 571, 221, 202), (205, 224, 573, 555), (554, 572, 222, 203), (206, 225, 574, 556), (555, 573, 223, 204), (207, 226, 575, 557), (556, 574, 224, 205), (208, 227, 576, 558), (557, 575, 225, 206), (210, 229, 577, 559), (558, 576, 226, 207), (211, 230, 578, 560), (559, 577, 228, 209), (212, 231, 579, 561), (560, 578, 229, 210), (213, 232, 580, 562), (561, 579, 230, 211), (214, 233, 581, 563), (562, 580, 231, 212), (215, 234, 582, 564), (563, 581, 232, 213), (216, 235, 583, 565), (564, 582, 233, 214), (217, 236, 584, 566), (565, 583, 234, 215), (218, 237, 585, 567), (566, 584, 235, 216), (219, 238, 586, 568), (567, 585, 236, 217), (220, 239, 587, 569), (568, 586, 237, 218), (221, 240, 588, 570), (569, 587, 238, 219), (222, 241, 589, 571), (570, 588, 239, 220), (223, 242, 590, 572), (571, 589, 240, 221), (224, 243, 591, 573), (572, 590, 241, 222), (225, 244, 592, 574), (573, 591, 242, 223), (226, 245, 593, 575), (574, 592, 243, 224), (227, 246, 594, 576), (575, 593, 244, 225), (229, 248, 595, 577), (576, 594, 245, 226), (230, 249, 596, 578), (577, 595, 247, 228), (231, 250, 597, 579), (578, 596, 248, 229), (232, 251, 598, 580), (579, 597, 249, 230), (233, 252, 599, 581), (580, 598, 250, 231), (234, 253, 600, 582), (581, 599, 251, 232), (235, 254, 601, 583), (582, 600, 252, 233), (236, 255, 602, 584), (583, 601, 253, 234), (237, 256, 603, 585), (584, 602, 254, 235), (238, 257, 604, 586), (585, 603, 255, 236), (239, 258, 605, 587), (586, 604, 256, 237), (240, 259, 606, 588), (587, 605, 257, 238), (241, 260, 607, 589), (588, 606, 258, 239), (242, 261, 608, 590), (589, 607, 259, 240), (243, 262, 609, 591), (590, 608, 260, 241), (244, 263, 610, 592), (591, 609, 261, 242), (245, 264, 611, 593), (592, 610, 262, 243), (246, 265, 612, 594), (593, 611, 263, 244), (248, 267, 613, 595), (594, 612, 264, 245), (249, 268, 614, 596), (595, 613, 266, 247), (250, 269, 615, 597), (596, 614, 267, 248), (251, 270, 616, 598), (597, 615, 268, 249), (252, 271, 617, 599), (598, 616, 269, 250), (253, 272, 618, 600), (599, 617, 270, 251), (254, 273, 619, 601), (600, 618, 271, 252), (255, 274, 620, 602), (601, 619, 272, 253), (256, 275, 621, 603), (602, 620, 273, 254), (257, 276, 622, 604), (603, 621, 274, 255), (258, 277, 623, 605), (604, 622, 275, 256), (259, 278, 624, 606), (605, 623, 276, 257), (260, 279, 625, 607), (606, 624, 277, 258), (261, 280, 626, 608), (607, 625, 278, 259), (262, 281, 627, 609), (608, 626, 279, 260), (263, 282, 628, 610), (609, 627, 280, 261), (264, 283, 629, 611), (610, 628, 281, 262), (265, 284, 630, 612), (611, 629, 282, 263), (267, 286, 631, 613), (612, 630, 283, 264), (268, 287, 632, 614), (613, 631, 285, 266), (269, 288, 633, 615), (614, 632, 286, 267), (270, 289, 634, 616), (615, 633, 287, 268), (271, 290, 635, 617), (616, 634, 288, 269), (272, 291, 636, 618), (617, 635, 289, 270), (273, 292, 637, 619), (618, 636, 290, 271), (274, 293, 638, 620), (619, 637, 291, 272), (275, 294, 639, 621), (620, 638, 292, 273), (276, 295, 640, 622), (621, 639, 293, 274), (277, 296, 641, 623), (622, 640, 294, 275), (278, 297, 642, 624), (623, 641, 295, 276), (279, 298, 643, 625), (624, 642, 296, 277), (280, 299, 644, 626), (625, 643, 297, 278), (281, 300, 645, 627), (626, 644, 298, 279), (282, 301, 646, 628), (627, 645, 299, 280), (283, 302, 647, 629), (628, 646, 300, 281), (284, 303, 648, 630), (629, 647, 301, 282), (286, 305, 649, 631), (630, 648, 302, 283), (287, 306, 650, 632), (631, 649, 304, 285), (288, 307, 651, 633), (632, 650, 305, 286), (289, 308, 652, 634), (633, 651, 306, 287), (290, 309, 653, 635), (634, 652, 307, 288), (291, 310, 654, 636), (635, 653, 308, 289), (292, 311, 655, 637), (636, 654, 309, 290), (293, 312, 656, 638), (637, 655, 310, 291), (294, 313, 657, 639), (638, 656, 311, 292), (295, 314, 658, 640), (639, 657, 312, 293), (296, 315, 659, 641), (640, 658, 313, 294), (297, 316, 660, 642), (641, 659, 314, 295), (298, 317, 661, 643), (642, 660, 315, 296), (299, 318, 662, 644), (643, 661, 316, 297), (300, 319, 663, 645), (644, 662, 317, 298), (301, 320, 664, 646), (645, 663, 318, 299), (302, 321, 665, 647), (646, 664, 319, 300), (303, 322, 666, 648), (647, 665, 320, 301), (305, 324, 667, 649), (648, 666, 321, 302), (306, 325, 668, 650), (649, 667, 323, 304), (307, 326, 669, 651), (650, 668, 324, 305), (308, 327, 670, 652), (651, 669, 325, 306), (309, 328, 671, 653), (652, 670, 326, 307), (310, 329, 672, 654), (653, 671, 327, 308), (311, 330, 673, 655), (654, 672, 328, 309), (312, 331, 674, 656), (655, 673, 329, 310), (313, 332, 675, 657), (656, 674, 330, 311), (314, 333, 676, 658), (657, 675, 331, 312), (315, 334, 677, 659), (658, 676, 332, 313), (316, 335, 678, 660), (659, 677, 333, 314), (317, 336, 679, 661), (660, 678, 334, 315), (318, 337, 680, 662), (661, 679, 335, 316), (319, 338, 681, 663), (662, 680, 336, 317), (320, 339, 682, 664), (663, 681, 337, 318), (321, 340, 683, 665), (664, 682, 338, 319), (322, 341, 684, 666), (665, 683, 339, 320), (324, 343, 685, 667), (666, 684, 340, 321), (325, 344, 686, 668), (667, 685, 342, 323), (326, 345, 687, 669), (668, 686, 343, 324), (327, 346, 688, 670), (669, 687, 344, 325), (328, 347, 689, 671), (670, 688, 345, 326), (329, 348, 690, 672), (671, 689, 346, 327), (330, 349, 691, 673), (672, 690, 347, 328), (331, 350, 692, 674), (673, 691, 348, 329), (332, 351, 693, 675), (674, 692, 349, 330), (333, 352, 694, 676), (675, 693, 350, 331), (334, 353, 695, 677), (676, 694, 351, 332), (335, 354, 696, 678), (677, 695, 352, 333), (336, 355, 697, 679), (678, 696, 353, 334), (337, 356, 698, 680), (679, 697, 354, 335), (338, 357, 699, 681), (680, 698, 355, 336), (339, 358, 700, 682), (681, 699, 356, 337), (340, 359, 701, 683), (682, 700, 357, 338), (341, 360, 702, 684), (683, 701, 358, 339), (684, 702, 359, 340), (1, 20, 362, 361)])
me_grid_007.polygons.foreach_set('use_smooth', [True] * 648)
_k = {(0, 19): 1.0, (18, 37): 1.0, (19, 38): 1.0, (37, 56): 1.0, (38, 57): 1.0, (56, 75): 1.0, (57, 76): 1.0, (75, 94): 1.0, (76, 95): 1.0, (94, 113): 1.0, (95, 114): 1.0, (113, 132): 1.0, (114, 133): 1.0, (132, 151): 1.0, (133, 152): 1.0, (151, 170): 1.0, (152, 171): 1.0, (170, 189): 1.0, (171, 190): 1.0, (189, 208): 1.0, (190, 209): 1.0, (208, 227): 1.0, (209, 228): 1.0, (227, 246): 1.0, (228, 247): 1.0, (246, 265): 1.0, (247, 266): 1.0, (265, 284): 1.0, (266, 285): 1.0, (284, 303): 1.0, (285, 304): 1.0, (303, 322): 1.0, (304, 323): 1.0, (322, 341): 1.0, (323, 342): 1.0, (343, 685): 1.0, (342, 685): 1.0, (344, 686): 1.0, (343, 686): 1.0, (345, 687): 1.0, (344, 687): 1.0, (346, 688): 1.0, (345, 688): 1.0, (347, 689): 1.0, (346, 689): 1.0, (348, 690): 1.0, (347, 690): 1.0, (349, 691): 1.0, (348, 691): 1.0, (350, 692): 1.0, (349, 692): 1.0, (351, 693): 1.0, (350, 693): 1.0, (352, 694): 1.0, (351, 694): 1.0, (353, 695): 1.0, (352, 695): 1.0, (354, 696): 1.0, (353, 696): 1.0, (355, 697): 1.0, (354, 697): 1.0, (356, 698): 1.0, (355, 698): 1.0, (357, 699): 1.0, (356, 699): 1.0, (358, 700): 1.0, (357, 700): 1.0, (359, 701): 1.0, (358, 701): 1.0, (341, 360): 1.0, (360, 702): 1.0, (359, 702): 1.0}
me_grid_007.attributes.new('crease_edge', 'FLOAT', 'EDGE').data.foreach_set('value', [_k.get((min(e.vertices), max(e.vertices)), 0.0) for e in me_grid_007.edges])
_uv = me_grid_007.uv_layers.new(name='UVMap')
_uv.uv.foreach_set('vector', [0.1111, 0.0, 0.1111, 0.05556, 0.08333, 0.05556, 0.08333, 0.0, 0.02778, 0.0, 0.02778, 0.05556, 0.0, 0.05556, 0.0, 0.0, 0.1667, 0.0, 0.1667, 0.05556, 0.1389, 0.05556, 0.1389, 0.0, 0.08333, 0.0, 0.08333, 0.05556, 0.05556, 0.05556, 0.05556, 0.0, 0.2222, 0.0, 0.2222, 0.05556, 0.1944, 0.05556, 0.1944, 0.0, 0.1389, 0.0, 0.1389, 0.05556, 0.1111, 0.05556, 0.1111, 0.0, 0.2778, 0.0, 0.2778, 0.05556, 0.25, 0.05556, 0.25, 0.0, 0.1944, 0.0, 0.1944, 0.05556, 0.1667, 0.05556, 0.1667, 0.0, 0.3333, 0.0, 0.3333, 0.05556, 0.3056, 0.05556, 0.3056, 0.0, 0.25, 0.0, 0.25, 0.05556, 0.2222, 0.05556, 0.2222, 0.0, 0.3889, 0.0, 0.3889, 0.05556, 0.3611, 0.05556, 0.3611, 0.0, 0.3056, 0.0, 0.3056, 0.05556, 0.2778, 0.05556, 0.2778, 0.0, 0.4444, 0.0, 0.4444, 0.05556, 0.4167, 0.05556, 0.4167, 0.0, 0.3611, 0.0, 0.3611, 0.05556, 0.3333, 0.05556, 0.3333, 0.0, 0.5, 0.0, 0.5, 0.05556, 0.4722, 0.05556, 0.4722, 0.0, 0.4167, 0.0, 0.4167, 0.05556, 0.3889, 0.05556, 0.3889, 0.0, 0.5556, 0.0, 0.5556, 0.05556, 0.5278, 0.05556, 0.5278, 0.0, 0.4722, 0.0, 0.4722, 0.05556, 0.4444, 0.05556, 0.4444, 0.0, 0.6111, 0.0, 0.6111, 0.05556, 0.5833, 0.05556, 0.5833, 0.0, 0.5278, 0.0, 0.5278, 0.05556, 0.5, 0.05556, 0.5, 0.0, 0.6667, 0.0, 0.6667, 0.05556, 0.6389, 0.05556, 0.6389, 0.0, 0.5833, 0.0, 0.5833, 0.05556, 0.5556, 0.05556, 0.5556, 0.0, 0.7222, 0.0, 0.7222, 0.05556, 0.6944, 0.05556, 0.6944, 0.0, 0.6389, 0.0, 0.6389, 0.05556, 0.6111, 0.05556, 0.6111, 0.0, 0.7778, 0.0, 0.7778, 0.05556, 0.75, 0.05556, 0.75, 0.0, 0.6944, 0.0, 0.6944, 0.05556, 0.6667, 0.05556, 0.6667, 0.0, 0.8333, 0.0, 0.8333, 0.05556, 0.8056, 0.05556, 0.8056, 0.0, 0.75, 0.0, 0.75, 0.05556, 0.7222, 0.05556, 0.7222, 0.0, 0.8889, 0.0, 0.8889, 0.05556, 0.8611, 0.05556, 0.8611, 0.0, 0.8056, 0.0, 0.8056, 0.05556, 0.7778, 0.05556, 0.7778, 0.0, 0.9444, 0.0, 0.9444, 0.05556, 0.9167, 0.05556, 0.9167, 0.0, 0.8611, 0.0, 0.8611, 0.05556, 0.8333, 0.05556, 0.8333, 0.0, 1.0, 0.0, 1.0, 0.05556, 0.9722, 0.05556, 0.9722, 0.0, 0.9167, 0.0, 0.9167, 0.05556, 0.8889, 0.05556, 0.8889, 0.0, 0.05556, 0.05556, 0.05556, 0.1111, 0.02778, 0.1111, 0.02778, 0.05556, 0.9722, 0.0, 0.9722, 0.05556, 0.9444, 0.05556, 0.9444, 0.0, 0.1111, 0.05556, 0.1111, 0.1111, 0.08333, 0.1111, 0.08333, 0.05556, 0.02778, 0.05556, 0.02778, 0.1111, 0.0, 0.1111, 0.0, 0.05556, 0.1667, 0.05556, 0.1667, 0.1111, 0.1389, 0.1111, 0.1389, 0.05556, 0.08333, 0.05556, 0.08333, 0.1111, 0.05556, 0.1111, 0.05556, 0.05556, 0.2222, 0.05556, 0.2222, 0.1111, 0.1944, 0.1111, 0.1944, 0.05556, 0.1389, 0.05556, 0.1389, 0.1111, 0.1111, 0.1111, 0.1111, 0.05556, 0.2778, 0.05556, 0.2778, 0.1111, 0.25, 0.1111, 0.25, 0.05556, 0.1944, 0.05556, 0.1944, 0.1111, 0.1667, 0.1111, 0.1667, 0.05556, 0.3333, 0.05556, 0.3333, 0.1111, 0.3056, 0.1111, 0.3056, 0.05556, 0.25, 0.05556, 0.25, 0.1111, 0.2222, 0.1111, 0.2222, 0.05556, 0.3889, 0.05556, 0.3889, 0.1111, 0.3611, 0.1111, 0.3611, 0.05556, 0.3056, 0.05556, 0.3056, 0.1111, 0.2778, 0.1111, 0.2778, 0.05556, 0.4444, 0.05556, 0.4444, 0.1111, 0.4167, 0.1111, 0.4167, 0.05556, 0.3611, 0.05556, 0.3611, 0.1111, 0.3333, 0.1111, 0.3333, 0.05556, 0.5, 0.05556, 0.5, 0.1111, 0.4722, 0.1111, 0.4722, 0.05556, 0.4167, 0.05556, 0.4167, 0.1111, 0.3889, 0.1111, 0.3889, 0.05556, 0.5556, 0.05556, 0.5556, 0.1111, 0.5278, 0.1111, 0.5278, 0.05556, 0.4722, 0.05556, 0.4722, 0.1111, 0.4444, 0.1111, 0.4444, 0.05556, 0.6111, 0.05556, 0.6111, 0.1111, 0.5833, 0.1111, 0.5833, 0.05556, 0.5278, 0.05556, 0.5278, 0.1111, 0.5, 0.1111, 0.5, 0.05556, 0.6667, 0.05556, 0.6667, 0.1111, 0.6389, 0.1111, 0.6389, 0.05556, 0.5833, 0.05556, 0.5833, 0.1111, 0.5556, 0.1111, 0.5556, 0.05556, 0.7222, 0.05556, 0.7222, 0.1111, 0.6944, 0.1111, 0.6944, 0.05556, 0.6389, 0.05556, 0.6389, 0.1111, 0.6111, 0.1111, 0.6111, 0.05556, 0.7778, 0.05556, 0.7778, 0.1111, 0.75, 0.1111, 0.75, 0.05556, 0.6944, 0.05556, 0.6944, 0.1111, 0.6667, 0.1111, 0.6667, 0.05556, 0.8333, 0.05556, 0.8333, 0.1111, 0.8056, 0.1111, 0.8056, 0.05556, 0.75, 0.05556, 0.75, 0.1111, 0.7222, 0.1111, 0.7222, 0.05556, 0.8889, 0.05556, 0.8889, 0.1111, 0.8611, 0.1111, 0.8611, 0.05556, 0.8056, 0.05556, 0.8056, 0.1111, 0.7778, 0.1111, 0.7778, 0.05556, 0.9444, 0.05556, 0.9444, 0.1111, 0.9167, 0.1111, 0.9167, 0.05556, 0.8611, 0.05556, 0.8611, 0.1111, 0.8333, 0.1111, 0.8333, 0.05556, 1.0, 0.05556, 1.0, 0.1111, 0.9722, 0.1111, 0.9722, 0.05556, 0.9167, 0.05556, 0.9167, 0.1111, 0.8889, 0.1111, 0.8889, 0.05556, 0.05556, 0.1111, 0.05556, 0.1667, 0.02778, 0.1667, 0.02778, 0.1111, 0.9722, 0.05556, 0.9722, 0.1111, 0.9444, 0.1111, 0.9444, 0.05556, 0.1111, 0.1111, 0.1111, 0.1667, 0.08333, 0.1667, 0.08333, 0.1111, 0.02778, 0.1111, 0.02778, 0.1667, 0.0, 0.1667, 0.0, 0.1111, 0.1667, 0.1111, 0.1667, 0.1667, 0.1389, 0.1667, 0.1389, 0.1111, 0.08333, 0.1111, 0.08333, 0.1667, 0.05556, 0.1667, 0.05556, 0.1111, 0.2222, 0.1111, 0.2222, 0.1667, 0.1944, 0.1667, 0.1944, 0.1111, 0.1389, 0.1111, 0.1389, 0.1667, 0.1111, 0.1667, 0.1111, 0.1111, 0.2778, 0.1111, 0.2778, 0.1667, 0.25, 0.1667, 0.25, 0.1111, 0.1944, 0.1111, 0.1944, 0.1667, 0.1667, 0.1667, 0.1667, 0.1111, 0.3333, 0.1111, 0.3333, 0.1667, 0.3056, 0.1667, 0.3056, 0.1111, 0.25, 0.1111, 0.25, 0.1667, 0.2222, 0.1667, 0.2222, 0.1111, 0.3889, 0.1111, 0.3889, 0.1667, 0.3611, 0.1667, 0.3611, 0.1111, 0.3056, 0.1111, 0.3056, 0.1667, 0.2778, 0.1667, 0.2778, 0.1111, 0.4444, 0.1111, 0.4444, 0.1667, 0.4167, 0.1667, 0.4167, 0.1111, 0.3611, 0.1111, 0.3611, 0.1667, 0.3333, 0.1667, 0.3333, 0.1111, 0.5, 0.1111, 0.5, 0.1667, 0.4722, 0.1667, 0.4722, 0.1111, 0.4167, 0.1111, 0.4167, 0.1667, 0.3889, 0.1667, 0.3889, 0.1111, 0.5556, 0.1111, 0.5556, 0.1667, 0.5278, 0.1667, 0.5278, 0.1111, 0.4722, 0.1111, 0.4722, 0.1667, 0.4444, 0.1667, 0.4444, 0.1111, 0.6111, 0.1111, 0.6111, 0.1667, 0.5833, 0.1667, 0.5833, 0.1111, 0.5278, 0.1111, 0.5278, 0.1667, 0.5, 0.1667, 0.5, 0.1111, 0.6667, 0.1111, 0.6667, 0.1667, 0.6389, 0.1667, 0.6389, 0.1111, 0.5833, 0.1111, 0.5833, 0.1667, 0.5556, 0.1667, 0.5556, 0.1111, 0.7222, 0.1111, 0.7222, 0.1667, 0.6944, 0.1667, 0.6944, 0.1111, 0.6389, 0.1111, 0.6389, 0.1667, 0.6111, 0.1667, 0.6111, 0.1111, 0.7778, 0.1111, 0.7778, 0.1667, 0.75, 0.1667, 0.75, 0.1111, 0.6944, 0.1111, 0.6944, 0.1667, 0.6667, 0.1667, 0.6667, 0.1111, 0.8333, 0.1111, 0.8333, 0.1667, 0.8056, 0.1667, 0.8056, 0.1111, 0.75, 0.1111, 0.75, 0.1667, 0.7222, 0.1667, 0.7222, 0.1111, 0.8889, 0.1111, 0.8889, 0.1667, 0.8611, 0.1667, 0.8611, 0.1111, 0.8056, 0.1111, 0.8056, 0.1667, 0.7778, 0.1667, 0.7778, 0.1111, 0.9444, 0.1111, 0.9444, 0.1667, 0.9167, 0.1667, 0.9167, 0.1111, 0.8611, 0.1111, 0.8611, 0.1667, 0.8333, 0.1667, 0.8333, 0.1111, 1.0, 0.1111, 1.0, 0.1667, 0.9722, 0.1667, 0.9722, 0.1111, 0.9167, 0.1111, 0.9167, 0.1667, 0.8889, 0.1667, 0.8889, 0.1111, 0.05556, 0.1667, 0.05556, 0.2222, 0.02778, 0.2222, 0.02778, 0.1667, 0.9722, 0.1111, 0.9722, 0.1667, 0.9444, 0.1667, 0.9444, 0.1111, 0.1111, 0.1667, 0.1111, 0.2222, 0.08333, 0.2222, 0.08333, 0.1667, 0.02778, 0.1667, 0.02778, 0.2222, 0.0, 0.2222, 0.0, 0.1667, 0.1667, 0.1667, 0.1667, 0.2222, 0.1389, 0.2222, 0.1389, 0.1667, 0.08333, 0.1667, 0.08333, 0.2222, 0.05556, 0.2222, 0.05556, 0.1667, 0.2222, 0.1667, 0.2222, 0.2222, 0.1944, 0.2222, 0.1944, 0.1667, 0.1389, 0.1667, 0.1389, 0.2222, 0.1111, 0.2222, 0.1111, 0.1667, 0.2778, 0.1667, 0.2778, 0.2222, 0.25, 0.2222, 0.25, 0.1667, 0.1944, 0.1667, 0.1944, 0.2222, 0.1667, 0.2222, 0.1667, 0.1667, 0.3333, 0.1667, 0.3333, 0.2222, 0.3056, 0.2222, 0.3056, 0.1667, 0.25, 0.1667, 0.25, 0.2222, 0.2222, 0.2222, 0.2222, 0.1667, 0.3889, 0.1667, 0.3889, 0.2222, 0.3611, 0.2222, 0.3611, 0.1667, 0.3056, 0.1667, 0.3056, 0.2222, 0.2778, 0.2222, 0.2778, 0.1667, 0.4444, 0.1667, 0.4444, 0.2222, 0.4167, 0.2222, 0.4167, 0.1667, 0.3611, 0.1667, 0.3611, 0.2222, 0.3333, 0.2222, 0.3333, 0.1667, 0.5, 0.1667, 0.5, 0.2222, 0.4722, 0.2222, 0.4722, 0.1667, 0.4167, 0.1667, 0.4167, 0.2222, 0.3889, 0.2222, 0.3889, 0.1667, 0.5556, 0.1667, 0.5556, 0.2222, 0.5278, 0.2222, 0.5278, 0.1667, 0.4722, 0.1667, 0.4722, 0.2222, 0.4444, 0.2222, 0.4444, 0.1667, 0.6111, 0.1667, 0.6111, 0.2222, 0.5833, 0.2222, 0.5833, 0.1667, 0.5278, 0.1667, 0.5278, 0.2222, 0.5, 0.2222, 0.5, 0.1667, 0.6667, 0.1667, 0.6667, 0.2222, 0.6389, 0.2222, 0.6389, 0.1667, 0.5833, 0.1667, 0.5833, 0.2222, 0.5556, 0.2222, 0.5556, 0.1667, 0.7222, 0.1667, 0.7222, 0.2222, 0.6944, 0.2222, 0.6944, 0.1667, 0.6389, 0.1667, 0.6389, 0.2222, 0.6111, 0.2222, 0.6111, 0.1667, 0.7778, 0.1667, 0.7778, 0.2222, 0.75, 0.2222, 0.75, 0.1667, 0.6944, 0.1667, 0.6944, 0.2222, 0.6667, 0.2222, 0.6667, 0.1667, 0.8333, 0.1667, 0.8333, 0.2222, 0.8056, 0.2222, 0.8056, 0.1667, 0.75, 0.1667, 0.75, 0.2222, 0.7222, 0.2222, 0.7222, 0.1667, 0.8889, 0.1667, 0.8889, 0.2222, 0.8611, 0.2222, 0.8611, 0.1667, 0.8056, 0.1667, 0.8056, 0.2222, 0.7778, 0.2222, 0.7778, 0.1667, 0.9444, 0.1667, 0.9444, 0.2222, 0.9167, 0.2222, 0.9167, 0.1667, 0.8611, 0.1667, 0.8611, 0.2222, 0.8333, 0.2222, 0.8333, 0.1667, 1.0, 0.1667, 1.0, 0.2222, 0.9722, 0.2222, 0.9722, 0.1667, 0.9167, 0.1667, 0.9167, 0.2222, 0.8889, 0.2222, 0.8889, 0.1667, 0.05556, 0.2222, 0.05556, 0.2778, 0.02778, 0.2778, 0.02778, 0.2222, 0.9722, 0.1667, 0.9722, 0.2222, 0.9444, 0.2222, 0.9444, 0.1667, 0.1111, 0.2222, 0.1111, 0.2778, 0.08333, 0.2778, 0.08333, 0.2222, 0.02778, 0.2222, 0.02778, 0.2778, 0.0, 0.2778, 0.0, 0.2222, 0.1667, 0.2222, 0.1667, 0.2778, 0.1389, 0.2778, 0.1389, 0.2222, 0.08333, 0.2222, 0.08333, 0.2778, 0.05556, 0.2778, 0.05556, 0.2222, 0.2222, 0.2222, 0.2222, 0.2778, 0.1944, 0.2778, 0.1944, 0.2222, 0.1389, 0.2222, 0.1389, 0.2778, 0.1111, 0.2778, 0.1111, 0.2222, 0.2778, 0.2222, 0.2778, 0.2778, 0.25, 0.2778, 0.25, 0.2222, 0.1944, 0.2222, 0.1944, 0.2778, 0.1667, 0.2778, 0.1667, 0.2222, 0.3333, 0.2222, 0.3333, 0.2778, 0.3056, 0.2778, 0.3056, 0.2222, 0.25, 0.2222, 0.25, 0.2778, 0.2222, 0.2778, 0.2222, 0.2222, 0.3889, 0.2222, 0.3889, 0.2778, 0.3611, 0.2778, 0.3611, 0.2222, 0.3056, 0.2222, 0.3056, 0.2778, 0.2778, 0.2778, 0.2778, 0.2222, 0.4444, 0.2222, 0.4444, 0.2778, 0.4167, 0.2778, 0.4167, 0.2222, 0.3611, 0.2222, 0.3611, 0.2778, 0.3333, 0.2778, 0.3333, 0.2222, 0.5, 0.2222, 0.5, 0.2778, 0.4722, 0.2778, 0.4722, 0.2222, 0.4167, 0.2222, 0.4167, 0.2778, 0.3889, 0.2778, 0.3889, 0.2222, 0.5556, 0.2222, 0.5556, 0.2778, 0.5278, 0.2778, 0.5278, 0.2222, 0.4722, 0.2222, 0.4722, 0.2778, 0.4444, 0.2778, 0.4444, 0.2222, 0.6111, 0.2222, 0.6111, 0.2778, 0.5833, 0.2778, 0.5833, 0.2222, 0.5278, 0.2222, 0.5278, 0.2778, 0.5, 0.2778, 0.5, 0.2222, 0.6667, 0.2222, 0.6667, 0.2778, 0.6389, 0.2778, 0.6389, 0.2222, 0.5833, 0.2222, 0.5833, 0.2778, 0.5556, 0.2778, 0.5556, 0.2222, 0.7222, 0.2222, 0.7222, 0.2778, 0.6944, 0.2778, 0.6944, 0.2222, 0.6389, 0.2222, 0.6389, 0.2778, 0.6111, 0.2778, 0.6111, 0.2222, 0.7778, 0.2222, 0.7778, 0.2778, 0.75, 0.2778, 0.75, 0.2222, 0.6944, 0.2222, 0.6944, 0.2778, 0.6667, 0.2778, 0.6667, 0.2222, 0.8333, 0.2222, 0.8333, 0.2778, 0.8056, 0.2778, 0.8056, 0.2222, 0.75, 0.2222, 0.75, 0.2778, 0.7222, 0.2778, 0.7222, 0.2222, 0.8889, 0.2222, 0.8889, 0.2778, 0.8611, 0.2778, 0.8611, 0.2222, 0.8056, 0.2222, 0.8056, 0.2778, 0.7778, 0.2778, 0.7778, 0.2222, 0.9444, 0.2222, 0.9444, 0.2778, 0.9167, 0.2778, 0.9167, 0.2222, 0.8611, 0.2222, 0.8611, 0.2778, 0.8333, 0.2778, 0.8333, 0.2222, 1.0, 0.2222, 1.0, 0.2778, 0.9722, 0.2778, 0.9722, 0.2222, 0.9167, 0.2222, 0.9167, 0.2778, 0.8889, 0.2778, 0.8889, 0.2222, 0.05556, 0.2778, 0.05556, 0.3333, 0.02778, 0.3333, 0.02778, 0.2778, 0.9722, 0.2222, 0.9722, 0.2778, 0.9444, 0.2778, 0.9444, 0.2222, 0.1111, 0.2778, 0.1111, 0.3333, 0.08333, 0.3333, 0.08333, 0.2778, 0.02778, 0.2778, 0.02778, 0.3333, 0.0, 0.3333, 0.0, 0.2778, 0.1667, 0.2778, 0.1667, 0.3333, 0.1389, 0.3333, 0.1389, 0.2778, 0.08333, 0.2778, 0.08333, 0.3333, 0.05556, 0.3333, 0.05556, 0.2778, 0.2222, 0.2778, 0.2222, 0.3333, 0.1944, 0.3333, 0.1944, 0.2778, 0.1389, 0.2778, 0.1389, 0.3333, 0.1111, 0.3333, 0.1111, 0.2778, 0.2778, 0.2778, 0.2778, 0.3333, 0.25, 0.3333, 0.25, 0.2778, 0.1944, 0.2778, 0.1944, 0.3333, 0.1667, 0.3333, 0.1667, 0.2778, 0.3333, 0.2778, 0.3333, 0.3333, 0.3056, 0.3333, 0.3056, 0.2778, 0.25, 0.2778, 0.25, 0.3333, 0.2222, 0.3333, 0.2222, 0.2778, 0.3889, 0.2778, 0.3889, 0.3333, 0.3611, 0.3333, 0.3611, 0.2778, 0.3056, 0.2778, 0.3056, 0.3333, 0.2778, 0.3333, 0.2778, 0.2778, 0.4444, 0.2778, 0.4444, 0.3333, 0.4167, 0.3333, 0.4167, 0.2778, 0.3611, 0.2778, 0.3611, 0.3333, 0.3333, 0.3333, 0.3333, 0.2778, 0.5, 0.2778, 0.5, 0.3333, 0.4722, 0.3333, 0.4722, 0.2778, 0.4167, 0.2778, 0.4167, 0.3333, 0.3889, 0.3333, 0.3889, 0.2778, 0.5556, 0.2778, 0.5556, 0.3333, 0.5278, 0.3333, 0.5278, 0.2778, 0.4722, 0.2778, 0.4722, 0.3333, 0.4444, 0.3333, 0.4444, 0.2778, 0.6111, 0.2778, 0.6111, 0.3333, 0.5833, 0.3333, 0.5833, 0.2778, 0.5278, 0.2778, 0.5278, 0.3333, 0.5, 0.3333, 0.5, 0.2778, 0.6667, 0.2778, 0.6667, 0.3333, 0.6389, 0.3333, 0.6389, 0.2778, 0.5833, 0.2778, 0.5833, 0.3333, 0.5556, 0.3333, 0.5556, 0.2778, 0.7222, 0.2778, 0.7222, 0.3333, 0.6944, 0.3333, 0.6944, 0.2778, 0.6389, 0.2778, 0.6389, 0.3333, 0.6111, 0.3333, 0.6111, 0.2778, 0.7778, 0.2778, 0.7778, 0.3333, 0.75, 0.3333, 0.75, 0.2778, 0.6944, 0.2778, 0.6944, 0.3333, 0.6667, 0.3333, 0.6667, 0.2778, 0.8333, 0.2778, 0.8333, 0.3333, 0.8056, 0.3333, 0.8056, 0.2778, 0.75, 0.2778, 0.75, 0.3333, 0.7222, 0.3333, 0.7222, 0.2778, 0.8889, 0.2778, 0.8889, 0.3333, 0.8611, 0.3333, 0.8611, 0.2778, 0.8056, 0.2778, 0.8056, 0.3333, 0.7778, 0.3333, 0.7778, 0.2778, 0.9444, 0.2778, 0.9444, 0.3333, 0.9167, 0.3333, 0.9167, 0.2778, 0.8611, 0.2778, 0.8611, 0.3333, 0.8333, 0.3333, 0.8333, 0.2778, 1.0, 0.2778, 1.0, 0.3333, 0.9722, 0.3333, 0.9722, 0.2778, 0.9167, 0.2778, 0.9167, 0.3333, 0.8889, 0.3333, 0.8889, 0.2778, 0.05556, 0.3333, 0.05556, 0.3889, 0.02778, 0.3889, 0.02778, 0.3333, 0.9722, 0.2778, 0.9722, 0.3333, 0.9444, 0.3333, 0.9444, 0.2778, 0.1111, 0.3333, 0.1111, 0.3889, 0.08333, 0.3889, 0.08333, 0.3333, 0.02778, 0.3333, 0.02778, 0.3889, 0.0, 0.3889, 0.0, 0.3333, 0.1667, 0.3333, 0.1667, 0.3889, 0.1389, 0.3889, 0.1389, 0.3333, 0.08333, 0.3333, 0.08333, 0.3889, 0.05556, 0.3889, 0.05556, 0.3333, 0.2222, 0.3333, 0.2222, 0.3889, 0.1944, 0.3889, 0.1944, 0.3333, 0.1389, 0.3333, 0.1389, 0.3889, 0.1111, 0.3889, 0.1111, 0.3333, 0.2778, 0.3333, 0.2778, 0.3889, 0.25, 0.3889, 0.25, 0.3333, 0.1944, 0.3333, 0.1944, 0.3889, 0.1667, 0.3889, 0.1667, 0.3333, 0.3333, 0.3333, 0.3333, 0.3889, 0.3056, 0.3889, 0.3056, 0.3333, 0.25, 0.3333, 0.25, 0.3889, 0.2222, 0.3889, 0.2222, 0.3333, 0.3889, 0.3333, 0.3889, 0.3889, 0.3611, 0.3889, 0.3611, 0.3333, 0.3056, 0.3333, 0.3056, 0.3889, 0.2778, 0.3889, 0.2778, 0.3333, 0.4444, 0.3333, 0.4444, 0.3889, 0.4167, 0.3889, 0.4167, 0.3333, 0.3611, 0.3333, 0.3611, 0.3889, 0.3333, 0.3889, 0.3333, 0.3333, 0.5, 0.3333, 0.5, 0.3889, 0.4722, 0.3889, 0.4722, 0.3333, 0.4167, 0.3333, 0.4167, 0.3889, 0.3889, 0.3889, 0.3889, 0.3333, 0.5556, 0.3333, 0.5556, 0.3889, 0.5278, 0.3889, 0.5278, 0.3333, 0.4722, 0.3333, 0.4722, 0.3889, 0.4444, 0.3889, 0.4444, 0.3333, 0.6111, 0.3333, 0.6111, 0.3889, 0.5833, 0.3889, 0.5833, 0.3333, 0.5278, 0.3333, 0.5278, 0.3889, 0.5, 0.3889, 0.5, 0.3333, 0.6667, 0.3333, 0.6667, 0.3889, 0.6389, 0.3889, 0.6389, 0.3333, 0.5833, 0.3333, 0.5833, 0.3889, 0.5556, 0.3889, 0.5556, 0.3333, 0.7222, 0.3333, 0.7222, 0.3889, 0.6944, 0.3889, 0.6944, 0.3333, 0.6389, 0.3333, 0.6389, 0.3889, 0.6111, 0.3889, 0.6111, 0.3333, 0.7778, 0.3333, 0.7778, 0.3889, 0.75, 0.3889, 0.75, 0.3333, 0.6944, 0.3333, 0.6944, 0.3889, 0.6667, 0.3889, 0.6667, 0.3333, 0.8333, 0.3333, 0.8333, 0.3889, 0.8056, 0.3889, 0.8056, 0.3333, 0.75, 0.3333, 0.75, 0.3889, 0.7222, 0.3889, 0.7222, 0.3333, 0.8889, 0.3333, 0.8889, 0.3889, 0.8611, 0.3889, 0.8611, 0.3333, 0.8056, 0.3333, 0.8056, 0.3889, 0.7778, 0.3889, 0.7778, 0.3333, 0.9444, 0.3333, 0.9444, 0.3889, 0.9167, 0.3889, 0.9167, 0.3333, 0.8611, 0.3333, 0.8611, 0.3889, 0.8333, 0.3889, 0.8333, 0.3333, 1.0, 0.3333, 1.0, 0.3889, 0.9722, 0.3889, 0.9722, 0.3333, 0.9167, 0.3333, 0.9167, 0.3889, 0.8889, 0.3889, 0.8889, 0.3333, 0.05556, 0.3889, 0.05556, 0.4444, 0.02778, 0.4444, 0.02778, 0.3889, 0.9722, 0.3333, 0.9722, 0.3889, 0.9444, 0.3889, 0.9444, 0.3333, 0.1111, 0.3889, 0.1111, 0.4444, 0.08333, 0.4444, 0.08333, 0.3889, 0.02778, 0.3889, 0.02778, 0.4444, 0.0, 0.4444, 0.0, 0.3889, 0.1667, 0.3889, 0.1667, 0.4444, 0.1389, 0.4444, 0.1389, 0.3889, 0.08333, 0.3889, 0.08333, 0.4444, 0.05556, 0.4444, 0.05556, 0.3889, 0.2222, 0.3889, 0.2222, 0.4444, 0.1944, 0.4444, 0.1944, 0.3889, 0.1389, 0.3889, 0.1389, 0.4444, 0.1111, 0.4444, 0.1111, 0.3889, 0.2778, 0.3889, 0.2778, 0.4444, 0.25, 0.4444, 0.25, 0.3889, 0.1944, 0.3889, 0.1944, 0.4444, 0.1667, 0.4444, 0.1667, 0.3889, 0.3333, 0.3889, 0.3333, 0.4444, 0.3056, 0.4444, 0.3056, 0.3889, 0.25, 0.3889, 0.25, 0.4444, 0.2222, 0.4444, 0.2222, 0.3889, 0.3889, 0.3889, 0.3889, 0.4444, 0.3611, 0.4444, 0.3611, 0.3889, 0.3056, 0.3889, 0.3056, 0.4444, 0.2778, 0.4444, 0.2778, 0.3889, 0.4444, 0.3889, 0.4444, 0.4444, 0.4167, 0.4444, 0.4167, 0.3889, 0.3611, 0.3889, 0.3611, 0.4444, 0.3333, 0.4444, 0.3333, 0.3889, 0.5, 0.3889, 0.5, 0.4444, 0.4722, 0.4444, 0.4722, 0.3889, 0.4167, 0.3889, 0.4167, 0.4444, 0.3889, 0.4444, 0.3889, 0.3889, 0.5556, 0.3889, 0.5556, 0.4444, 0.5278, 0.4444, 0.5278, 0.3889, 0.4722, 0.3889, 0.4722, 0.4444, 0.4444, 0.4444, 0.4444, 0.3889, 0.6111, 0.3889, 0.6111, 0.4444, 0.5833, 0.4444, 0.5833, 0.3889, 0.5278, 0.3889, 0.5278, 0.4444, 0.5, 0.4444, 0.5, 0.3889, 0.6667, 0.3889, 0.6667, 0.4444, 0.6389, 0.4444, 0.6389, 0.3889, 0.5833, 0.3889, 0.5833, 0.4444, 0.5556, 0.4444, 0.5556, 0.3889, 0.7222, 0.3889, 0.7222, 0.4444, 0.6944, 0.4444, 0.6944, 0.3889, 0.6389, 0.3889, 0.6389, 0.4444, 0.6111, 0.4444, 0.6111, 0.3889, 0.7778, 0.3889, 0.7778, 0.4444, 0.75, 0.4444, 0.75, 0.3889, 0.6944, 0.3889, 0.6944, 0.4444, 0.6667, 0.4444, 0.6667, 0.3889, 0.8333, 0.3889, 0.8333, 0.4444, 0.8056, 0.4444, 0.8056, 0.3889, 0.75, 0.3889, 0.75, 0.4444, 0.7222, 0.4444, 0.7222, 0.3889, 0.8889, 0.3889, 0.8889, 0.4444, 0.8611, 0.4444, 0.8611, 0.3889, 0.8056, 0.3889, 0.8056, 0.4444, 0.7778, 0.4444, 0.7778, 0.3889, 0.9444, 0.3889, 0.9444, 0.4444, 0.9167, 0.4444, 0.9167, 0.3889, 0.8611, 0.3889, 0.8611, 0.4444, 0.8333, 0.4444, 0.8333, 0.3889, 1.0, 0.3889, 1.0, 0.4444, 0.9722, 0.4444, 0.9722, 0.3889, 0.9167, 0.3889, 0.9167, 0.4444, 0.8889, 0.4444, 0.8889, 0.3889, 0.05556, 0.4444, 0.05556, 0.5, 0.02778, 0.5, 0.02778, 0.4444, 0.9722, 0.3889, 0.9722, 0.4444, 0.9444, 0.4444, 0.9444, 0.3889, 0.1111, 0.4444, 0.1111, 0.5, 0.08333, 0.5, 0.08333, 0.4444, 0.02778, 0.4444, 0.02778, 0.5, 0.0, 0.5, 0.0, 0.4444, 0.1667, 0.4444, 0.1667, 0.5, 0.1389, 0.5, 0.1389, 0.4444, 0.08333, 0.4444, 0.08333, 0.5, 0.05556, 0.5, 0.05556, 0.4444, 0.2222, 0.4444, 0.2222, 0.5, 0.1944, 0.5, 0.1944, 0.4444, 0.1389, 0.4444, 0.1389, 0.5, 0.1111, 0.5, 0.1111, 0.4444, 0.2778, 0.4444, 0.2778, 0.5, 0.25, 0.5, 0.25, 0.4444, 0.1944, 0.4444, 0.1944, 0.5, 0.1667, 0.5, 0.1667, 0.4444, 0.3333, 0.4444, 0.3333, 0.5, 0.3056, 0.5, 0.3056, 0.4444, 0.25, 0.4444, 0.25, 0.5, 0.2222, 0.5, 0.2222, 0.4444, 0.3889, 0.4444, 0.3889, 0.5, 0.3611, 0.5, 0.3611, 0.4444, 0.3056, 0.4444, 0.3056, 0.5, 0.2778, 0.5, 0.2778, 0.4444, 0.4444, 0.4444, 0.4444, 0.5, 0.4167, 0.5, 0.4167, 0.4444, 0.3611, 0.4444, 0.3611, 0.5, 0.3333, 0.5, 0.3333, 0.4444, 0.5, 0.4444, 0.5, 0.5, 0.4722, 0.5, 0.4722, 0.4444, 0.4167, 0.4444, 0.4167, 0.5, 0.3889, 0.5, 0.3889, 0.4444, 0.5556, 0.4444, 0.5556, 0.5, 0.5278, 0.5, 0.5278, 0.4444, 0.4722, 0.4444, 0.4722, 0.5, 0.4444, 0.5, 0.4444, 0.4444, 0.6111, 0.4444, 0.6111, 0.5, 0.5833, 0.5, 0.5833, 0.4444, 0.5278, 0.4444, 0.5278, 0.5, 0.5, 0.5, 0.5, 0.4444, 0.6667, 0.4444, 0.6667, 0.5, 0.6389, 0.5, 0.6389, 0.4444, 0.5833, 0.4444, 0.5833, 0.5, 0.5556, 0.5, 0.5556, 0.4444, 0.7222, 0.4444, 0.7222, 0.5, 0.6944, 0.5, 0.6944, 0.4444, 0.6389, 0.4444, 0.6389, 0.5, 0.6111, 0.5, 0.6111, 0.4444, 0.7778, 0.4444, 0.7778, 0.5, 0.75, 0.5, 0.75, 0.4444, 0.6944, 0.4444, 0.6944, 0.5, 0.6667, 0.5, 0.6667, 0.4444, 0.8333, 0.4444, 0.8333, 0.5, 0.8056, 0.5, 0.8056, 0.4444, 0.75, 0.4444, 0.75, 0.5, 0.7222, 0.5, 0.7222, 0.4444, 0.8889, 0.4444, 0.8889, 0.5, 0.8611, 0.5, 0.8611, 0.4444, 0.8056, 0.4444, 0.8056, 0.5, 0.7778, 0.5, 0.7778, 0.4444, 0.9444, 0.4444, 0.9444, 0.5, 0.9167, 0.5, 0.9167, 0.4444, 0.8611, 0.4444, 0.8611, 0.5, 0.8333, 0.5, 0.8333, 0.4444, 1.0, 0.4444, 1.0, 0.5, 0.9722, 0.5, 0.9722, 0.4444, 0.9167, 0.4444, 0.9167, 0.5, 0.8889, 0.5, 0.8889, 0.4444, 0.05556, 0.5, 0.05556, 0.5556, 0.02778, 0.5556, 0.02778, 0.5, 0.9722, 0.4444, 0.9722, 0.5, 0.9444, 0.5, 0.9444, 0.4444, 0.1111, 0.5, 0.1111, 0.5556, 0.08333, 0.5556, 0.08333, 0.5, 0.02778, 0.5, 0.02778, 0.5556, 0.0, 0.5556, 0.0, 0.5, 0.1667, 0.5, 0.1667, 0.5556, 0.1389, 0.5556, 0.1389, 0.5, 0.08333, 0.5, 0.08333, 0.5556, 0.05556, 0.5556, 0.05556, 0.5, 0.2222, 0.5, 0.2222, 0.5556, 0.1944, 0.5556, 0.1944, 0.5, 0.1389, 0.5, 0.1389, 0.5556, 0.1111, 0.5556, 0.1111, 0.5, 0.2778, 0.5, 0.2778, 0.5556, 0.25, 0.5556, 0.25, 0.5, 0.1944, 0.5, 0.1944, 0.5556, 0.1667, 0.5556, 0.1667, 0.5, 0.3333, 0.5, 0.3333, 0.5556, 0.3056, 0.5556, 0.3056, 0.5, 0.25, 0.5, 0.25, 0.5556, 0.2222, 0.5556, 0.2222, 0.5, 0.3889, 0.5, 0.3889, 0.5556, 0.3611, 0.5556, 0.3611, 0.5, 0.3056, 0.5, 0.3056, 0.5556, 0.2778, 0.5556, 0.2778, 0.5, 0.4444, 0.5, 0.4444, 0.5556, 0.4167, 0.5556, 0.4167, 0.5, 0.3611, 0.5, 0.3611, 0.5556, 0.3333, 0.5556, 0.3333, 0.5, 0.5, 0.5, 0.5, 0.5556, 0.4722, 0.5556, 0.4722, 0.5, 0.4167, 0.5, 0.4167, 0.5556, 0.3889, 0.5556, 0.3889, 0.5, 0.5556, 0.5, 0.5556, 0.5556, 0.5278, 0.5556, 0.5278, 0.5, 0.4722, 0.5, 0.4722, 0.5556, 0.4444, 0.5556, 0.4444, 0.5, 0.6111, 0.5, 0.6111, 0.5556, 0.5833, 0.5556, 0.5833, 0.5, 0.5278, 0.5, 0.5278, 0.5556, 0.5, 0.5556, 0.5, 0.5, 0.6667, 0.5, 0.6667, 0.5556, 0.6389, 0.5556, 0.6389, 0.5, 0.5833, 0.5, 0.5833, 0.5556, 0.5556, 0.5556, 0.5556, 0.5, 0.7222, 0.5, 0.7222, 0.5556, 0.6944, 0.5556, 0.6944, 0.5, 0.6389, 0.5, 0.6389, 0.5556, 0.6111, 0.5556, 0.6111, 0.5, 0.7778, 0.5, 0.7778, 0.5556, 0.75, 0.5556, 0.75, 0.5, 0.6944, 0.5, 0.6944, 0.5556, 0.6667, 0.5556, 0.6667, 0.5, 0.8333, 0.5, 0.8333, 0.5556, 0.8056, 0.5556, 0.8056, 0.5, 0.75, 0.5, 0.75, 0.5556, 0.7222, 0.5556, 0.7222, 0.5, 0.8889, 0.5, 0.8889, 0.5556, 0.8611, 0.5556, 0.8611, 0.5, 0.8056, 0.5, 0.8056, 0.5556, 0.7778, 0.5556, 0.7778, 0.5, 0.9444, 0.5, 0.9444, 0.5556, 0.9167, 0.5556, 0.9167, 0.5, 0.8611, 0.5, 0.8611, 0.5556, 0.8333, 0.5556, 0.8333, 0.5, 1.0, 0.5, 1.0, 0.5556, 0.9722, 0.5556, 0.9722, 0.5, 0.9167, 0.5, 0.9167, 0.5556, 0.8889, 0.5556, 0.8889, 0.5, 0.05556, 0.5556, 0.05556, 0.6111, 0.02778, 0.6111, 0.02778, 0.5556, 0.9722, 0.5, 0.9722, 0.5556, 0.9444, 0.5556, 0.9444, 0.5, 0.1111, 0.5556, 0.1111, 0.6111, 0.08333, 0.6111, 0.08333, 0.5556, 0.02778, 0.5556, 0.02778, 0.6111, 0.0, 0.6111, 0.0, 0.5556, 0.1667, 0.5556, 0.1667, 0.6111, 0.1389, 0.6111, 0.1389, 0.5556, 0.08333, 0.5556, 0.08333, 0.6111, 0.05556, 0.6111, 0.05556, 0.5556, 0.2222, 0.5556, 0.2222, 0.6111, 0.1944, 0.6111, 0.1944, 0.5556, 0.1389, 0.5556, 0.1389, 0.6111, 0.1111, 0.6111, 0.1111, 0.5556, 0.2778, 0.5556, 0.2778, 0.6111, 0.25, 0.6111, 0.25, 0.5556, 0.1944, 0.5556, 0.1944, 0.6111, 0.1667, 0.6111, 0.1667, 0.5556, 0.3333, 0.5556, 0.3333, 0.6111, 0.3056, 0.6111, 0.3056, 0.5556, 0.25, 0.5556, 0.25, 0.6111, 0.2222, 0.6111, 0.2222, 0.5556, 0.3889, 0.5556, 0.3889, 0.6111, 0.3611, 0.6111, 0.3611, 0.5556, 0.3056, 0.5556, 0.3056, 0.6111, 0.2778, 0.6111, 0.2778, 0.5556, 0.4444, 0.5556, 0.4444, 0.6111, 0.4167, 0.6111, 0.4167, 0.5556, 0.3611, 0.5556, 0.3611, 0.6111, 0.3333, 0.6111, 0.3333, 0.5556, 0.5, 0.5556, 0.5, 0.6111, 0.4722, 0.6111, 0.4722, 0.5556, 0.4167, 0.5556, 0.4167, 0.6111, 0.3889, 0.6111, 0.3889, 0.5556, 0.5556, 0.5556, 0.5556, 0.6111, 0.5278, 0.6111, 0.5278, 0.5556, 0.4722, 0.5556, 0.4722, 0.6111, 0.4444, 0.6111, 0.4444, 0.5556, 0.6111, 0.5556, 0.6111, 0.6111, 0.5833, 0.6111, 0.5833, 0.5556, 0.5278, 0.5556, 0.5278, 0.6111, 0.5, 0.6111, 0.5, 0.5556, 0.6667, 0.5556, 0.6667, 0.6111, 0.6389, 0.6111, 0.6389, 0.5556, 0.5833, 0.5556, 0.5833, 0.6111, 0.5556, 0.6111, 0.5556, 0.5556, 0.7222, 0.5556, 0.7222, 0.6111, 0.6944, 0.6111, 0.6944, 0.5556, 0.6389, 0.5556, 0.6389, 0.6111, 0.6111, 0.6111, 0.6111, 0.5556, 0.7778, 0.5556, 0.7778, 0.6111, 0.75, 0.6111, 0.75, 0.5556, 0.6944, 0.5556, 0.6944, 0.6111, 0.6667, 0.6111, 0.6667, 0.5556, 0.8333, 0.5556, 0.8333, 0.6111, 0.8056, 0.6111, 0.8056, 0.5556, 0.75, 0.5556, 0.75, 0.6111, 0.7222, 0.6111, 0.7222, 0.5556, 0.8889, 0.5556, 0.8889, 0.6111, 0.8611, 0.6111, 0.8611, 0.5556, 0.8056, 0.5556, 0.8056, 0.6111, 0.7778, 0.6111, 0.7778, 0.5556, 0.9444, 0.5556, 0.9444, 0.6111, 0.9167, 0.6111, 0.9167, 0.5556, 0.8611, 0.5556, 0.8611, 0.6111, 0.8333, 0.6111, 0.8333, 0.5556, 1.0, 0.5556, 1.0, 0.6111, 0.9722, 0.6111, 0.9722, 0.5556, 0.9167, 0.5556, 0.9167, 0.6111, 0.8889, 0.6111, 0.8889, 0.5556, 0.05556, 0.6111, 0.05556, 0.6667, 0.02778, 0.6667, 0.02778, 0.6111, 0.9722, 0.5556, 0.9722, 0.6111, 0.9444, 0.6111, 0.9444, 0.5556, 0.1111, 0.6111, 0.1111, 0.6667, 0.08333, 0.6667, 0.08333, 0.6111, 0.02778, 0.6111, 0.02778, 0.6667, 0.0, 0.6667, 0.0, 0.6111, 0.1667, 0.6111, 0.1667, 0.6667, 0.1389, 0.6667, 0.1389, 0.6111, 0.08333, 0.6111, 0.08333, 0.6667, 0.05556, 0.6667, 0.05556, 0.6111, 0.2222, 0.6111, 0.2222, 0.6667, 0.1944, 0.6667, 0.1944, 0.6111, 0.1389, 0.6111, 0.1389, 0.6667, 0.1111, 0.6667, 0.1111, 0.6111, 0.2778, 0.6111, 0.2778, 0.6667, 0.25, 0.6667, 0.25, 0.6111, 0.1944, 0.6111, 0.1944, 0.6667, 0.1667, 0.6667, 0.1667, 0.6111, 0.3333, 0.6111, 0.3333, 0.6667, 0.3056, 0.6667, 0.3056, 0.6111, 0.25, 0.6111, 0.25, 0.6667, 0.2222, 0.6667, 0.2222, 0.6111, 0.3889, 0.6111, 0.3889, 0.6667, 0.3611, 0.6667, 0.3611, 0.6111, 0.3056, 0.6111, 0.3056, 0.6667, 0.2778, 0.6667, 0.2778, 0.6111, 0.4444, 0.6111, 0.4444, 0.6667, 0.4167, 0.6667, 0.4167, 0.6111, 0.3611, 0.6111, 0.3611, 0.6667, 0.3333, 0.6667, 0.3333, 0.6111, 0.5, 0.6111, 0.5, 0.6667, 0.4722, 0.6667, 0.4722, 0.6111, 0.4167, 0.6111, 0.4167, 0.6667, 0.3889, 0.6667, 0.3889, 0.6111, 0.5556, 0.6111, 0.5556, 0.6667, 0.5278, 0.6667, 0.5278, 0.6111, 0.4722, 0.6111, 0.4722, 0.6667, 0.4444, 0.6667, 0.4444, 0.6111, 0.6111, 0.6111, 0.6111, 0.6667, 0.5833, 0.6667, 0.5833, 0.6111, 0.5278, 0.6111, 0.5278, 0.6667, 0.5, 0.6667, 0.5, 0.6111, 0.6667, 0.6111, 0.6667, 0.6667, 0.6389, 0.6667, 0.6389, 0.6111, 0.5833, 0.6111, 0.5833, 0.6667, 0.5556, 0.6667, 0.5556, 0.6111, 0.7222, 0.6111, 0.7222, 0.6667, 0.6944, 0.6667, 0.6944, 0.6111, 0.6389, 0.6111, 0.6389, 0.6667, 0.6111, 0.6667, 0.6111, 0.6111, 0.7778, 0.6111, 0.7778, 0.6667, 0.75, 0.6667, 0.75, 0.6111, 0.6944, 0.6111, 0.6944, 0.6667, 0.6667, 0.6667, 0.6667, 0.6111, 0.8333, 0.6111, 0.8333, 0.6667, 0.8056, 0.6667, 0.8056, 0.6111, 0.75, 0.6111, 0.75, 0.6667, 0.7222, 0.6667, 0.7222, 0.6111, 0.8889, 0.6111, 0.8889, 0.6667, 0.8611, 0.6667, 0.8611, 0.6111, 0.8056, 0.6111, 0.8056, 0.6667, 0.7778, 0.6667, 0.7778, 0.6111, 0.9444, 0.6111, 0.9444, 0.6667, 0.9167, 0.6667, 0.9167, 0.6111, 0.8611, 0.6111, 0.8611, 0.6667, 0.8333, 0.6667, 0.8333, 0.6111, 1.0, 0.6111, 1.0, 0.6667, 0.9722, 0.6667, 0.9722, 0.6111, 0.9167, 0.6111, 0.9167, 0.6667, 0.8889, 0.6667, 0.8889, 0.6111, 0.05556, 0.6667, 0.05556, 0.7222, 0.02778, 0.7222, 0.02778, 0.6667, 0.9722, 0.6111, 0.9722, 0.6667, 0.9444, 0.6667, 0.9444, 0.6111, 0.1111, 0.6667, 0.1111, 0.7222, 0.08333, 0.7222, 0.08333, 0.6667, 0.02778, 0.6667, 0.02778, 0.7222, 0.0, 0.7222, 0.0, 0.6667, 0.1667, 0.6667, 0.1667, 0.7222, 0.1389, 0.7222, 0.1389, 0.6667, 0.08333, 0.6667, 0.08333, 0.7222, 0.05556, 0.7222, 0.05556, 0.6667, 0.2222, 0.6667, 0.2222, 0.7222, 0.1944, 0.7222, 0.1944, 0.6667, 0.1389, 0.6667, 0.1389, 0.7222, 0.1111, 0.7222, 0.1111, 0.6667, 0.2778, 0.6667, 0.2778, 0.7222, 0.25, 0.7222, 0.25, 0.6667, 0.1944, 0.6667, 0.1944, 0.7222, 0.1667, 0.7222, 0.1667, 0.6667, 0.3333, 0.6667, 0.3333, 0.7222, 0.3056, 0.7222, 0.3056, 0.6667, 0.25, 0.6667, 0.25, 0.7222, 0.2222, 0.7222, 0.2222, 0.6667, 0.3889, 0.6667, 0.3889, 0.7222, 0.3611, 0.7222, 0.3611, 0.6667, 0.3056, 0.6667, 0.3056, 0.7222, 0.2778, 0.7222, 0.2778, 0.6667, 0.4444, 0.6667, 0.4444, 0.7222, 0.4167, 0.7222, 0.4167, 0.6667, 0.3611, 0.6667, 0.3611, 0.7222, 0.3333, 0.7222, 0.3333, 0.6667, 0.5, 0.6667, 0.5, 0.7222, 0.4722, 0.7222, 0.4722, 0.6667, 0.4167, 0.6667, 0.4167, 0.7222, 0.3889, 0.7222, 0.3889, 0.6667, 0.5556, 0.6667, 0.5556, 0.7222, 0.5278, 0.7222, 0.5278, 0.6667, 0.4722, 0.6667, 0.4722, 0.7222, 0.4444, 0.7222, 0.4444, 0.6667, 0.6111, 0.6667, 0.6111, 0.7222, 0.5833, 0.7222, 0.5833, 0.6667, 0.5278, 0.6667, 0.5278, 0.7222, 0.5, 0.7222, 0.5, 0.6667, 0.6667, 0.6667, 0.6667, 0.7222, 0.6389, 0.7222, 0.6389, 0.6667, 0.5833, 0.6667, 0.5833, 0.7222, 0.5556, 0.7222, 0.5556, 0.6667, 0.7222, 0.6667, 0.7222, 0.7222, 0.6944, 0.7222, 0.6944, 0.6667, 0.6389, 0.6667, 0.6389, 0.7222, 0.6111, 0.7222, 0.6111, 0.6667, 0.7778, 0.6667, 0.7778, 0.7222, 0.75, 0.7222, 0.75, 0.6667, 0.6944, 0.6667, 0.6944, 0.7222, 0.6667, 0.7222, 0.6667, 0.6667, 0.8333, 0.6667, 0.8333, 0.7222, 0.8056, 0.7222, 0.8056, 0.6667, 0.75, 0.6667, 0.75, 0.7222, 0.7222, 0.7222, 0.7222, 0.6667, 0.8889, 0.6667, 0.8889, 0.7222, 0.8611, 0.7222, 0.8611, 0.6667, 0.8056, 0.6667, 0.8056, 0.7222, 0.7778, 0.7222, 0.7778, 0.6667, 0.9444, 0.6667, 0.9444, 0.7222, 0.9167, 0.7222, 0.9167, 0.6667, 0.8611, 0.6667, 0.8611, 0.7222, 0.8333, 0.7222, 0.8333, 0.6667, 1.0, 0.6667, 1.0, 0.7222, 0.9722, 0.7222, 0.9722, 0.6667, 0.9167, 0.6667, 0.9167, 0.7222, 0.8889, 0.7222, 0.8889, 0.6667, 0.05556, 0.7222, 0.05556, 0.7778, 0.02778, 0.7778, 0.02778, 0.7222, 0.9722, 0.6667, 0.9722, 0.7222, 0.9444, 0.7222, 0.9444, 0.6667, 0.1111, 0.7222, 0.1111, 0.7778, 0.08333, 0.7778, 0.08333, 0.7222, 0.02778, 0.7222, 0.02778, 0.7778, 0.0, 0.7778, 0.0, 0.7222, 0.1667, 0.7222, 0.1667, 0.7778, 0.1389, 0.7778, 0.1389, 0.7222, 0.08333, 0.7222, 0.08333, 0.7778, 0.05556, 0.7778, 0.05556, 0.7222, 0.2222, 0.7222, 0.2222, 0.7778, 0.1944, 0.7778, 0.1944, 0.7222, 0.1389, 0.7222, 0.1389, 0.7778, 0.1111, 0.7778, 0.1111, 0.7222, 0.2778, 0.7222, 0.2778, 0.7778, 0.25, 0.7778, 0.25, 0.7222, 0.1944, 0.7222, 0.1944, 0.7778, 0.1667, 0.7778, 0.1667, 0.7222, 0.3333, 0.7222, 0.3333, 0.7778, 0.3056, 0.7778, 0.3056, 0.7222, 0.25, 0.7222, 0.25, 0.7778, 0.2222, 0.7778, 0.2222, 0.7222, 0.3889, 0.7222, 0.3889, 0.7778, 0.3611, 0.7778, 0.3611, 0.7222, 0.3056, 0.7222, 0.3056, 0.7778, 0.2778, 0.7778, 0.2778, 0.7222, 0.4444, 0.7222, 0.4444, 0.7778, 0.4167, 0.7778, 0.4167, 0.7222, 0.3611, 0.7222, 0.3611, 0.7778, 0.3333, 0.7778, 0.3333, 0.7222, 0.5, 0.7222, 0.5, 0.7778, 0.4722, 0.7778, 0.4722, 0.7222, 0.4167, 0.7222, 0.4167, 0.7778, 0.3889, 0.7778, 0.3889, 0.7222, 0.5556, 0.7222, 0.5556, 0.7778, 0.5278, 0.7778, 0.5278, 0.7222, 0.4722, 0.7222, 0.4722, 0.7778, 0.4444, 0.7778, 0.4444, 0.7222, 0.6111, 0.7222, 0.6111, 0.7778, 0.5833, 0.7778, 0.5833, 0.7222, 0.5278, 0.7222, 0.5278, 0.7778, 0.5, 0.7778, 0.5, 0.7222, 0.6667, 0.7222, 0.6667, 0.7778, 0.6389, 0.7778, 0.6389, 0.7222, 0.5833, 0.7222, 0.5833, 0.7778, 0.5556, 0.7778, 0.5556, 0.7222, 0.7222, 0.7222, 0.7222, 0.7778, 0.6944, 0.7778, 0.6944, 0.7222, 0.6389, 0.7222, 0.6389, 0.7778, 0.6111, 0.7778, 0.6111, 0.7222, 0.7778, 0.7222, 0.7778, 0.7778, 0.75, 0.7778, 0.75, 0.7222, 0.6944, 0.7222, 0.6944, 0.7778, 0.6667, 0.7778, 0.6667, 0.7222, 0.8333, 0.7222, 0.8333, 0.7778, 0.8056, 0.7778, 0.8056, 0.7222, 0.75, 0.7222, 0.75, 0.7778, 0.7222, 0.7778, 0.7222, 0.7222, 0.8889, 0.7222, 0.8889, 0.7778, 0.8611, 0.7778, 0.8611, 0.7222, 0.8056, 0.7222, 0.8056, 0.7778, 0.7778, 0.7778, 0.7778, 0.7222, 0.9444, 0.7222, 0.9444, 0.7778, 0.9167, 0.7778, 0.9167, 0.7222, 0.8611, 0.7222, 0.8611, 0.7778, 0.8333, 0.7778, 0.8333, 0.7222, 1.0, 0.7222, 1.0, 0.7778, 0.9722, 0.7778, 0.9722, 0.7222, 0.9167, 0.7222, 0.9167, 0.7778, 0.8889, 0.7778, 0.8889, 0.7222, 0.05556, 0.7778, 0.05556, 0.8333, 0.02778, 0.8333, 0.02778, 0.7778, 0.9722, 0.7222, 0.9722, 0.7778, 0.9444, 0.7778, 0.9444, 0.7222, 0.1111, 0.7778, 0.1111, 0.8333, 0.08333, 0.8333, 0.08333, 0.7778, 0.02778, 0.7778, 0.02778, 0.8333, 0.0, 0.8333, 0.0, 0.7778, 0.1667, 0.7778, 0.1667, 0.8333, 0.1389, 0.8333, 0.1389, 0.7778, 0.08333, 0.7778, 0.08333, 0.8333, 0.05556, 0.8333, 0.05556, 0.7778, 0.2222, 0.7778, 0.2222, 0.8333, 0.1944, 0.8333, 0.1944, 0.7778, 0.1389, 0.7778, 0.1389, 0.8333, 0.1111, 0.8333, 0.1111, 0.7778, 0.2778, 0.7778, 0.2778, 0.8333, 0.25, 0.8333, 0.25, 0.7778, 0.1944, 0.7778, 0.1944, 0.8333, 0.1667, 0.8333, 0.1667, 0.7778, 0.3333, 0.7778, 0.3333, 0.8333, 0.3056, 0.8333, 0.3056, 0.7778, 0.25, 0.7778, 0.25, 0.8333, 0.2222, 0.8333, 0.2222, 0.7778, 0.3889, 0.7778, 0.3889, 0.8333, 0.3611, 0.8333, 0.3611, 0.7778, 0.3056, 0.7778, 0.3056, 0.8333, 0.2778, 0.8333, 0.2778, 0.7778, 0.4444, 0.7778, 0.4444, 0.8333, 0.4167, 0.8333, 0.4167, 0.7778, 0.3611, 0.7778, 0.3611, 0.8333, 0.3333, 0.8333, 0.3333, 0.7778, 0.5, 0.7778, 0.5, 0.8333, 0.4722, 0.8333, 0.4722, 0.7778, 0.4167, 0.7778, 0.4167, 0.8333, 0.3889, 0.8333, 0.3889, 0.7778, 0.5556, 0.7778, 0.5556, 0.8333, 0.5278, 0.8333, 0.5278, 0.7778, 0.4722, 0.7778, 0.4722, 0.8333, 0.4444, 0.8333, 0.4444, 0.7778, 0.6111, 0.7778, 0.6111, 0.8333, 0.5833, 0.8333, 0.5833, 0.7778, 0.5278, 0.7778, 0.5278, 0.8333, 0.5, 0.8333, 0.5, 0.7778, 0.6667, 0.7778, 0.6667, 0.8333, 0.6389, 0.8333, 0.6389, 0.7778, 0.5833, 0.7778, 0.5833, 0.8333, 0.5556, 0.8333, 0.5556, 0.7778, 0.7222, 0.7778, 0.7222, 0.8333, 0.6944, 0.8333, 0.6944, 0.7778, 0.6389, 0.7778, 0.6389, 0.8333, 0.6111, 0.8333, 0.6111, 0.7778, 0.7778, 0.7778, 0.7778, 0.8333, 0.75, 0.8333, 0.75, 0.7778, 0.6944, 0.7778, 0.6944, 0.8333, 0.6667, 0.8333, 0.6667, 0.7778, 0.8333, 0.7778, 0.8333, 0.8333, 0.8056, 0.8333, 0.8056, 0.7778, 0.75, 0.7778, 0.75, 0.8333, 0.7222, 0.8333, 0.7222, 0.7778, 0.8889, 0.7778, 0.8889, 0.8333, 0.8611, 0.8333, 0.8611, 0.7778, 0.8056, 0.7778, 0.8056, 0.8333, 0.7778, 0.8333, 0.7778, 0.7778, 0.9444, 0.7778, 0.9444, 0.8333, 0.9167, 0.8333, 0.9167, 0.7778, 0.8611, 0.7778, 0.8611, 0.8333, 0.8333, 0.8333, 0.8333, 0.7778, 1.0, 0.7778, 1.0, 0.8333, 0.9722, 0.8333, 0.9722, 0.7778, 0.9167, 0.7778, 0.9167, 0.8333, 0.8889, 0.8333, 0.8889, 0.7778, 0.05556, 0.8333, 0.05556, 0.8889, 0.02778, 0.8889, 0.02778, 0.8333, 0.9722, 0.7778, 0.9722, 0.8333, 0.9444, 0.8333, 0.9444, 0.7778, 0.1111, 0.8333, 0.1111, 0.8889, 0.08333, 0.8889, 0.08333, 0.8333, 0.02778, 0.8333, 0.02778, 0.8889, 0.0, 0.8889, 0.0, 0.8333, 0.1667, 0.8333, 0.1667, 0.8889, 0.1389, 0.8889, 0.1389, 0.8333, 0.08333, 0.8333, 0.08333, 0.8889, 0.05556, 0.8889, 0.05556, 0.8333, 0.2222, 0.8333, 0.2222, 0.8889, 0.1944, 0.8889, 0.1944, 0.8333, 0.1389, 0.8333, 0.1389, 0.8889, 0.1111, 0.8889, 0.1111, 0.8333, 0.2778, 0.8333, 0.2778, 0.8889, 0.25, 0.8889, 0.25, 0.8333, 0.1944, 0.8333, 0.1944, 0.8889, 0.1667, 0.8889, 0.1667, 0.8333, 0.3333, 0.8333, 0.3333, 0.8889, 0.3056, 0.8889, 0.3056, 0.8333, 0.25, 0.8333, 0.25, 0.8889, 0.2222, 0.8889, 0.2222, 0.8333, 0.3889, 0.8333, 0.3889, 0.8889, 0.3611, 0.8889, 0.3611, 0.8333, 0.3056, 0.8333, 0.3056, 0.8889, 0.2778, 0.8889, 0.2778, 0.8333, 0.4444, 0.8333, 0.4444, 0.8889, 0.4167, 0.8889, 0.4167, 0.8333, 0.3611, 0.8333, 0.3611, 0.8889, 0.3333, 0.8889, 0.3333, 0.8333, 0.5, 0.8333, 0.5, 0.8889, 0.4722, 0.8889, 0.4722, 0.8333, 0.4167, 0.8333, 0.4167, 0.8889, 0.3889, 0.8889, 0.3889, 0.8333, 0.5556, 0.8333, 0.5556, 0.8889, 0.5278, 0.8889, 0.5278, 0.8333, 0.4722, 0.8333, 0.4722, 0.8889, 0.4444, 0.8889, 0.4444, 0.8333, 0.6111, 0.8333, 0.6111, 0.8889, 0.5833, 0.8889, 0.5833, 0.8333, 0.5278, 0.8333, 0.5278, 0.8889, 0.5, 0.8889, 0.5, 0.8333, 0.6667, 0.8333, 0.6667, 0.8889, 0.6389, 0.8889, 0.6389, 0.8333, 0.5833, 0.8333, 0.5833, 0.8889, 0.5556, 0.8889, 0.5556, 0.8333, 0.7222, 0.8333, 0.7222, 0.8889, 0.6944, 0.8889, 0.6944, 0.8333, 0.6389, 0.8333, 0.6389, 0.8889, 0.6111, 0.8889, 0.6111, 0.8333, 0.7778, 0.8333, 0.7778, 0.8889, 0.75, 0.8889, 0.75, 0.8333, 0.6944, 0.8333, 0.6944, 0.8889, 0.6667, 0.8889, 0.6667, 0.8333, 0.8333, 0.8333, 0.8333, 0.8889, 0.8056, 0.8889, 0.8056, 0.8333, 0.75, 0.8333, 0.75, 0.8889, 0.7222, 0.8889, 0.7222, 0.8333, 0.8889, 0.8333, 0.8889, 0.8889, 0.8611, 0.8889, 0.8611, 0.8333, 0.8056, 0.8333, 0.8056, 0.8889, 0.7778, 0.8889, 0.7778, 0.8333, 0.9444, 0.8333, 0.9444, 0.8889, 0.9167, 0.8889, 0.9167, 0.8333, 0.8611, 0.8333, 0.8611, 0.8889, 0.8333, 0.8889, 0.8333, 0.8333, 1.0, 0.8333, 1.0, 0.8889, 0.9722, 0.8889, 0.9722, 0.8333, 0.9167, 0.8333, 0.9167, 0.8889, 0.8889, 0.8889, 0.8889, 0.8333, 0.05556, 0.8889, 0.05556, 0.9444, 0.02778, 0.9444, 0.02778, 0.8889, 0.9722, 0.8333, 0.9722, 0.8889, 0.9444, 0.8889, 0.9444, 0.8333, 0.1111, 0.8889, 0.1111, 0.9444, 0.08333, 0.9444, 0.08333, 0.8889, 0.02778, 0.8889, 0.02778, 0.9444, 0.0, 0.9444, 0.0, 0.8889, 0.1667, 0.8889, 0.1667, 0.9444, 0.1389, 0.9444, 0.1389, 0.8889, 0.08333, 0.8889, 0.08333, 0.9444, 0.05556, 0.9444, 0.05556, 0.8889, 0.2222, 0.8889, 0.2222, 0.9444, 0.1944, 0.9444, 0.1944, 0.8889, 0.1389, 0.8889, 0.1389, 0.9444, 0.1111, 0.9444, 0.1111, 0.8889, 0.2778, 0.8889, 0.2778, 0.9444, 0.25, 0.9444, 0.25, 0.8889, 0.1944, 0.8889, 0.1944, 0.9444, 0.1667, 0.9444, 0.1667, 0.8889, 0.3333, 0.8889, 0.3333, 0.9444, 0.3056, 0.9444, 0.3056, 0.8889, 0.25, 0.8889, 0.25, 0.9444, 0.2222, 0.9444, 0.2222, 0.8889, 0.3889, 0.8889, 0.3889, 0.9444, 0.3611, 0.9444, 0.3611, 0.8889, 0.3056, 0.8889, 0.3056, 0.9444, 0.2778, 0.9444, 0.2778, 0.8889, 0.4444, 0.8889, 0.4444, 0.9444, 0.4167, 0.9444, 0.4167, 0.8889, 0.3611, 0.8889, 0.3611, 0.9444, 0.3333, 0.9444, 0.3333, 0.8889, 0.5, 0.8889, 0.5, 0.9444, 0.4722, 0.9444, 0.4722, 0.8889, 0.4167, 0.8889, 0.4167, 0.9444, 0.3889, 0.9444, 0.3889, 0.8889, 0.5556, 0.8889, 0.5556, 0.9444, 0.5278, 0.9444, 0.5278, 0.8889, 0.4722, 0.8889, 0.4722, 0.9444, 0.4444, 0.9444, 0.4444, 0.8889, 0.6111, 0.8889, 0.6111, 0.9444, 0.5833, 0.9444, 0.5833, 0.8889, 0.5278, 0.8889, 0.5278, 0.9444, 0.5, 0.9444, 0.5, 0.8889, 0.6667, 0.8889, 0.6667, 0.9444, 0.6389, 0.9444, 0.6389, 0.8889, 0.5833, 0.8889, 0.5833, 0.9444, 0.5556, 0.9444, 0.5556, 0.8889, 0.7222, 0.8889, 0.7222, 0.9444, 0.6944, 0.9444, 0.6944, 0.8889, 0.6389, 0.8889, 0.6389, 0.9444, 0.6111, 0.9444, 0.6111, 0.8889, 0.7778, 0.8889, 0.7778, 0.9444, 0.75, 0.9444, 0.75, 0.8889, 0.6944, 0.8889, 0.6944, 0.9444, 0.6667, 0.9444, 0.6667, 0.8889, 0.8333, 0.8889, 0.8333, 0.9444, 0.8056, 0.9444, 0.8056, 0.8889, 0.75, 0.8889, 0.75, 0.9444, 0.7222, 0.9444, 0.7222, 0.8889, 0.8889, 0.8889, 0.8889, 0.9444, 0.8611, 0.9444, 0.8611, 0.8889, 0.8056, 0.8889, 0.8056, 0.9444, 0.7778, 0.9444, 0.7778, 0.8889, 0.9444, 0.8889, 0.9444, 0.9444, 0.9167, 0.9444, 0.9167, 0.8889, 0.8611, 0.8889, 0.8611, 0.9444, 0.8333, 0.9444, 0.8333, 0.8889, 1.0, 0.8889, 1.0, 0.9444, 0.9722, 0.9444, 0.9722, 0.8889, 0.9167, 0.8889, 0.9167, 0.9444, 0.8889, 0.9444, 0.8889, 0.8889, 0.05556, 0.9444, 0.05556, 1.0, 0.02778, 1.0, 0.02778, 0.9444, 0.9722, 0.8889, 0.9722, 0.9444, 0.9444, 0.9444, 0.9444, 0.8889, 0.1111, 0.9444, 0.1111, 1.0, 0.08333, 1.0, 0.08333, 0.9444, 0.02778, 0.9444, 0.02778, 1.0, 0.0, 1.0, 0.0, 0.9444, 0.1667, 0.9444, 0.1667, 1.0, 0.1389, 1.0, 0.1389, 0.9444, 0.08333, 0.9444, 0.08333, 1.0, 0.05556, 1.0, 0.05556, 0.9444, 0.2222, 0.9444, 0.2222, 1.0, 0.1944, 1.0, 0.1944, 0.9444, 0.1389, 0.9444, 0.1389, 1.0, 0.1111, 1.0, 0.1111, 0.9444, 0.2778, 0.9444, 0.2778, 1.0, 0.25, 1.0, 0.25, 0.9444, 0.1944, 0.9444, 0.1944, 1.0, 0.1667, 1.0, 0.1667, 0.9444, 0.3333, 0.9444, 0.3333, 1.0, 0.3056, 1.0, 0.3056, 0.9444, 0.25, 0.9444, 0.25, 1.0, 0.2222, 1.0, 0.2222, 0.9444, 0.3889, 0.9444, 0.3889, 1.0, 0.3611, 1.0, 0.3611, 0.9444, 0.3056, 0.9444, 0.3056, 1.0, 0.2778, 1.0, 0.2778, 0.9444, 0.4444, 0.9444, 0.4444, 1.0, 0.4167, 1.0, 0.4167, 0.9444, 0.3611, 0.9444, 0.3611, 1.0, 0.3333, 1.0, 0.3333, 0.9444, 0.5, 0.9444, 0.5, 1.0, 0.4722, 1.0, 0.4722, 0.9444, 0.4167, 0.9444, 0.4167, 1.0, 0.3889, 1.0, 0.3889, 0.9444, 0.5556, 0.9444, 0.5556, 1.0, 0.5278, 1.0, 0.5278, 0.9444, 0.4722, 0.9444, 0.4722, 1.0, 0.4444, 1.0, 0.4444, 0.9444, 0.6111, 0.9444, 0.6111, 1.0, 0.5833, 1.0, 0.5833, 0.9444, 0.5278, 0.9444, 0.5278, 1.0, 0.5, 1.0, 0.5, 0.9444, 0.6667, 0.9444, 0.6667, 1.0, 0.6389, 1.0, 0.6389, 0.9444, 0.5833, 0.9444, 0.5833, 1.0, 0.5556, 1.0, 0.5556, 0.9444, 0.7222, 0.9444, 0.7222, 1.0, 0.6944, 1.0, 0.6944, 0.9444, 0.6389, 0.9444, 0.6389, 1.0, 0.6111, 1.0, 0.6111, 0.9444, 0.7778, 0.9444, 0.7778, 1.0, 0.75, 1.0, 0.75, 0.9444, 0.6944, 0.9444, 0.6944, 1.0, 0.6667, 1.0, 0.6667, 0.9444, 0.8333, 0.9444, 0.8333, 1.0, 0.8056, 1.0, 0.8056, 0.9444, 0.75, 0.9444, 0.75, 1.0, 0.7222, 1.0, 0.7222, 0.9444, 0.8889, 0.9444, 0.8889, 1.0, 0.8611, 1.0, 0.8611, 0.9444, 0.8056, 0.9444, 0.8056, 1.0, 0.7778, 1.0, 0.7778, 0.9444, 0.9444, 0.9444, 0.9444, 1.0, 0.9167, 1.0, 0.9167, 0.9444, 0.8611, 0.9444, 0.8611, 1.0, 0.8333, 1.0, 0.8333, 0.9444, 1.0, 0.9444, 1.0, 1.0, 0.9722, 1.0, 0.9722, 0.9444, 0.9167, 0.9444, 0.9167, 1.0, 0.8889, 1.0, 0.8889, 0.9444, 0.9722, 0.9444, 0.9722, 1.0, 0.9444, 1.0, 0.9444, 0.9444, 0.05556, 0.0, 0.05556, 0.05556, 0.02778, 0.05556, 0.02778, 0.0])
me_grid_007.materials.append(mat_cloth)
me_grid_007.update()

# ---- objects
ob_rail = bpy.data.objects.new('Rail', me_cylinder)
ob_cloth = bpy.data.objects.new('Cloth', me_grid_007)

# ---- transforms, parenting, visibility, modifiers, constraints
ob_rail.location = (0.0, 0.0, 0.0)
ob_cloth.location = (0.0, 0.0, 0.0)
_vg = ob_cloth.vertex_groups.new(name='Pingroup')
_m = ob_cloth.modifiers.new('Solidify', 'SOLIDIFY')

# ---- collection membership
col_collection.objects.link(ob_rail)
col_collection.objects.link(ob_cloth)

# ---- scene / render settings (as saved in the file)
scene.frame_start = 1; scene.frame_end = 500; scene.frame_set(307)
scene.render.engine = 'CYCLES'
scene.cycles.bake_type = 'NORMAL'
scene.eevee.ray_tracing_options.trace_max_roughness = 0.0
bpy.context.view_layer.update()

# ---- added for rendering (the .blend has no active camera and no usable light): camera, sun
cam_auto = bpy.data.cameras.new('AutoCamera')
cam_auto.lens = 50.0
cam_auto.sensor_width = 36.0
cam_auto.clip_end = 1000.0
ob_auto_camera = bpy.data.objects.new('AutoCamera', cam_auto)
scene.collection.objects.link(ob_auto_camera)
ob_auto_camera.location = (2.18529, -2.60305, 0.725869)
ob_auto_camera.rotation_euler = (1.09748, -7.21219e-08, 0.694738)
scene.camera = ob_auto_camera
light_auto_sun = bpy.data.lights.new('AutoSun', 'SUN')
light_auto_sun.energy = 3.0
light_auto_sun.angle = 0.0523599
ob_auto_sun = bpy.data.objects.new('AutoSun', light_auto_sun)
scene.collection.objects.link(ob_auto_sun)
ob_auto_sun.rotation_euler = (0.872665, 0.174533, 0.523599)
bpy.context.view_layer.update()
